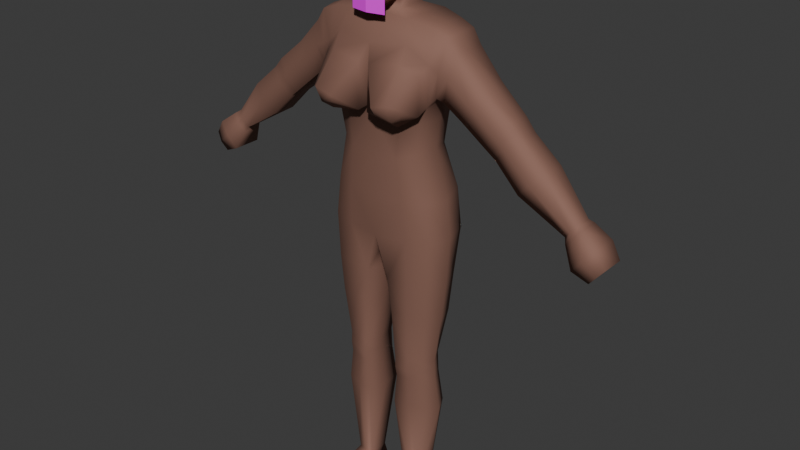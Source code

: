 # Source: player_female_base.blend  (saved by Blender 4.4.32; exported with 4.5.12 LTS)
import bpy
from mathutils import Matrix  # noqa: F401  (used for matrix-valued properties, if any)

bpy.ops.wm.read_factory_settings(use_empty=True)
scene = bpy.context.scene
scene.name = 'Scene'

# ---- collections
col_collection = bpy.data.collections.new('Collection'); scene.collection.children.link(col_collection)

# ---- images (referenced by path relative to the original .blend; pixels are not part of the script)
import os
ASSET_DIR = os.environ.get("B2B_ASSET_DIR", "")  # directory of the original .blend (textures are referenced by path, not embedded)
HERE = os.path.dirname(os.path.abspath(__file__))  # packed textures are extracted next to this script under _unpacked/

def load_image(name, relpath, width, height, colorspace="sRGB"):
    """Load a texture the original file referenced (path relative to the .blend, or extracted next to this script)."""
    p = next((c for c in (os.path.join(HERE, relpath), os.path.join(ASSET_DIR, relpath)) if relpath and os.path.exists(c)), "")
    if p:
        img = bpy.data.images.load(p, check_existing=True)
        img.name = name
    else:  # same state as the original file: an image datablock whose file is absent (Cycles renders it pink)
        img = bpy.data.images.new(name, width, height)
        img.source = "FILE"
        img.filepath = "//" + (relpath or name)
    img.colorspace_settings.name = colorspace
    return img
img_eye_template_png = load_image('eye_template.png', 'textures/eye_template.png', 1024, 1024, 'sRGB')
img_eyebrow_template_png = load_image('eyebrow_template.png', 'textures/eyebrow_template.png', 1024, 1024, 'sRGB')
img_lips_template_png = load_image('lips_template.png', 'textures/lips_template.png', 1024, 1024, 'sRGB')

# ---- materials (node trees are filled in below, after node groups)
mat_skin = bpy.data.materials.new('skin')
mat_skin.use_transparent_shadow = False
mat_hair = bpy.data.materials.new('hair')
mat_eye = bpy.data.materials.new('eye')
mat_eyebrow = bpy.data.materials.new('eyebrow')
mat_mouth = bpy.data.materials.new('mouth')

# ---- material node trees
mat_skin.use_nodes = True; mat_skin.node_tree.nodes.clear()
_N = mat_skin.node_tree.nodes; _L = mat_skin.node_tree.links
n0 = _N.new('ShaderNodeOutputMaterial'); n0.name = 'Material Output'; n0.location = (300, 300)
n1 = _N.new('ShaderNodeBsdfPrincipled'); n1.name = 'Principled BSDF'; n1.location = (10, 300)
n1.inputs[0].default_value = (0.2706, 0.1373, 0.1015, 1.0)
n1.inputs[1].default_value = 0.246
n1.inputs[2].default_value = 0.7619
_L.new(n1.outputs[0], n0.inputs[0])
n0.is_active_output = True
mat_hair.use_nodes = True; mat_hair.node_tree.nodes.clear()
_N = mat_hair.node_tree.nodes; _L = mat_hair.node_tree.links
n0 = _N.new('ShaderNodeBsdfPrincipled'); n0.name = 'Principled BSDF'; n0.location = (10, 300)
n0.inputs[0].default_value = (0.01124, 0.01124, 0.01124, 1.0)
n0.inputs[2].default_value = 0.8492
n1 = _N.new('ShaderNodeOutputMaterial'); n1.name = 'Material Output'; n1.location = (300, 300)
_L.new(n0.outputs[0], n1.inputs[0])
n1.is_active_output = True
mat_eye.use_nodes = True; mat_eye.node_tree.nodes.clear()
_N = mat_eye.node_tree.nodes; _L = mat_eye.node_tree.links
n0 = _N.new('ShaderNodeBsdfPrincipled'); n0.name = 'Principled BSDF'; n0.location = (10, 300)
n0.inputs[2].default_value = 1.0
n1 = _N.new('ShaderNodeOutputMaterial'); n1.name = 'Material Output'; n1.location = (300, 300)
n2 = _N.new('ShaderNodeTexImage'); n2.name = 'Image Texture'; n2.location = (-280, 280)
n2.image = img_eye_template_png
n2.interpolation = 'Closest'
_L.new(n0.outputs[0], n1.inputs[0])
_L.new(n2.outputs[0], n0.inputs[0])
_L.new(n2.outputs[1], n0.inputs[4])
n1.is_active_output = True
mat_eyebrow.use_nodes = True; mat_eyebrow.node_tree.nodes.clear()
_N = mat_eyebrow.node_tree.nodes; _L = mat_eyebrow.node_tree.links
n0 = _N.new('ShaderNodeBsdfPrincipled'); n0.name = 'Principled BSDF'; n0.location = (10, 300)
n0.inputs[2].default_value = 1.0
n1 = _N.new('ShaderNodeOutputMaterial'); n1.name = 'Material Output'; n1.location = (300, 300)
n2 = _N.new('ShaderNodeTexImage'); n2.name = 'Image Texture'; n2.location = (-280, 280)
n2.image = img_eyebrow_template_png
n2.interpolation = 'Closest'
_L.new(n0.outputs[0], n1.inputs[0])
_L.new(n2.outputs[0], n0.inputs[0])
_L.new(n2.outputs[1], n0.inputs[4])
n1.is_active_output = True
mat_mouth.use_nodes = True; mat_mouth.node_tree.nodes.clear()
_N = mat_mouth.node_tree.nodes; _L = mat_mouth.node_tree.links
n0 = _N.new('ShaderNodeBsdfPrincipled'); n0.name = 'Principled BSDF'; n0.location = (10, 300)
n0.inputs[2].default_value = 1.0
n1 = _N.new('ShaderNodeOutputMaterial'); n1.name = 'Material Output'; n1.location = (300, 300)
n2 = _N.new('ShaderNodeTexImage'); n2.name = 'Image Texture'; n2.location = (-280, 280)
n2.image = img_lips_template_png
n2.interpolation = 'Closest'
_L.new(n0.outputs[0], n1.inputs[0])
_L.new(n2.outputs[0], n0.inputs[0])
_L.new(n2.outputs[1], n0.inputs[4])
n1.is_active_output = True

# ---- world
world_world = bpy.data.worlds.new('World'); scene.world = world_world
world_world.use_nodes = True; world_world.node_tree.nodes.clear()
_N = world_world.node_tree.nodes; _L = world_world.node_tree.links
n0 = _N.new('ShaderNodeOutputWorld'); n0.name = 'World Output'; n0.location = (300, 300)
n1 = _N.new('ShaderNodeBackground'); n1.name = 'Background'; n1.location = (10, 300)
n1.inputs[0].default_value = (0.05088, 0.05088, 0.05088, 1.0)
_L.new(n1.outputs[0], n0.inputs[0])
n0.is_active_output = True
world_world.color = (0.05088, 0.05088, 0.05088)
world_world.use_sun_shadow = False
world_world.sun_shadow_jitter_overblur = 0.0

# ---- meshes
me_cube_002 = bpy.data.meshes.new('Cube.002')
me_cube_002.from_pydata([(-3.161e-10, 0.1208, -0.3332), (-3.161e-10, -0.1563, -0.3365), (-4.627e-11, 0.2076, -0.6951), (3.915e-07, 0.1181, 0.3133), (-3.807e-11, -0.1465, -0.7336), (3.915e-07, -0.09497, 0.3054), (-2.811e-10, -0.1555, -0.5237), (-2.789e-10, 0.1778, -0.5068), (0.0, -0.1582, -0.1494), (0.0, 0.1153, -0.1498), (-0.2, -0.1082, -0.2931), (-0.2, 0.09654, -0.2974), (-0.2701, -0.08884, 0.2777), (-0.2644, 0.1158, 0.2777), (-0.2457, 0.1435, -0.5178), (-0.2488, -0.1019, -0.5191), (-0.2285, -0.1143, -0.1404), (-0.2293, 0.091, -0.1404), (0.0, -0.1777, -0.08661), (0.0, 0.1718, 0.01998), (-0.2706, -0.1216, -0.05707), (-0.2649, 0.1357, 0.01239), (-0.38, -0.08071, 0.1897), (-0.38, 0.09749, 0.1897), (-0.3405, -0.09435, -0.02533), (-0.3405, 0.09749, -0.02533), (0.2, -0.1082, -0.2931), (0.2, 0.09654, -0.2974), (0.2701, -0.08884, 0.2777), (0.2644, 0.1158, 0.2777), (0.2457, 0.1435, -0.5178), (0.2488, -0.1019, -0.5191), (0.2285, -0.1143, -0.1404), (0.2293, 0.091, -0.1404), (-0.6723, -0.055, -0.07873), (-0.6723, 0.05856, -0.07873), (0.2706, -0.1216, -0.05707), (0.2649, 0.1357, 0.01239), (0.38, -0.08071, 0.1897), (0.38, 0.09749, 0.1897), (0.3405, -0.09435, -0.02533), (0.3405, 0.09749, -0.02533), (0.6723, -0.055, -0.07873), (0.6723, 0.05856, -0.07873), (0.5588, 0.05856, -0.2004), (0.5588, -0.06715, -0.2004), (-0.5588, 0.05856, -0.2004), (-0.5588, -0.06715, -0.2004), (-0.5881, 0.05554, -0.2237), (-0.6975, -0.05198, -0.1064), (-0.6975, 0.05554, -0.1064), (-0.5881, -0.06413, -0.2237), (-0.5294, 0.06157, -0.1772), (-0.647, -0.05801, -0.05108), (-0.647, 0.06157, -0.05108), (-0.5294, -0.07016, -0.1772), (-0.8263, 0.06082, -0.2193), (-0.7097, -0.06942, -0.3443), (-0.7097, 0.06082, -0.3443), (-0.8263, -0.05727, -0.2193), (0.5881, 0.05554, -0.2237), (-0.2179, -0.085, -1.428), (-0.0913, -0.1162, -1.428), (0.6975, -0.05198, -0.1064), (0.6975, 0.05554, -0.1064), (0.5881, -0.06413, -0.2237), (0.5294, 0.06157, -0.1772), (0.647, -0.05801, -0.05108), (0.647, 0.06157, -0.05108), (0.5294, -0.07016, -0.1772), (0.8263, 0.06082, -0.2193), (0.7097, -0.06942, -0.3443), (0.7097, 0.06082, -0.3443), (0.8263, -0.05727, -0.2193), (0.2179, -0.085, -1.428), (0.0913, -0.1162, -1.428), (0.2318, 0.08209, -1.661), (0.08104, 0.1013, -1.661), (-0.2318, 0.08209, -1.661), (-0.08104, 0.1013, -1.661), (-0.08893, -0.1123, -1.372), (-0.0889, 0.06966, -1.372), (-0.2178, 0.05428, -1.372), (-0.2179, -0.08118, -1.372), (-0.09367, -0.1071, -1.483), (-0.09364, 0.08006, -1.483), (-0.218, 0.0613, -1.483), (-0.218, -0.0768, -1.483), (-0.2319, -0.08137, -1.638), (-0.08107, -0.1096, -1.638), (-0.05769, -0.1331, -0.941), (-0.05766, 0.1213, -0.941), (-0.2674, 0.09847, -0.941), (-0.26, -0.102, -0.941), (-0.266, 0.1484, -0.7138), (-0.1565, -0.1003, -1.638), (-0.1559, -0.09671, -1.483), (-0.2718, -0.1026, -0.7138), (0.08893, -0.1123, -1.372), (-0.1558, 0.07068, -1.483), (-0.1534, 0.06197, -1.372), (0.0889, 0.06966, -1.372), (0.2178, 0.05428, -1.372), (0.2179, -0.08118, -1.372), (0.09367, -0.1071, -1.483), (0.09364, 0.08006, -1.483), (0.218, 0.0613, -1.483), (0.218, -0.0768, -1.483), (-0.2761, -0.00432, 0.2874), (-0.236, -0.006618, -0.2826), (-0.2999, -0.005469, -0.5191), (-0.2526, -0.005814, -0.1404), (-0.2949, -0.005067, -0.005129), (0.2319, -0.08137, -1.638), (-0.3921, -0.004202, 0.1897), (-0.3405, -0.005067, -0.02533), (0.08107, -0.1096, -1.638), (0.05769, -0.1331, -0.941), (-0.6723, -0.0009586, -0.07873), (-0.5588, -0.0009586, -0.2004), (0.05766, 0.1213, -0.941), (0.2674, 0.09847, -0.941), (0.26, -0.102, -0.941), (0.266, 0.1484, -0.7138), (0.1565, -0.1003, -1.638), (0.1559, -0.09671, -1.483), (0.2718, -0.1026, -0.7138), (-0.5881, -0.0009586, -0.2237), (-0.6975, -0.0009586, -0.1064), (-0.5294, -0.0009586, -0.1772), (0.1558, 0.07068, -1.483), (-0.647, -0.0009586, -0.05108), (-0.8263, -0.0009586, -0.2193), (-0.7097, -0.0009586, -0.3443), (-0.2591, -0.02177, -1.428), (0.1534, 0.06197, -1.372), (0.2761, -0.00432, 0.2874), (0.236, -0.006618, -0.2826), (0.2999, -0.005469, -0.5191), (-0.259, -0.02439, -1.372), (-0.2592, -0.01915, -1.483), (-0.2768, -0.004402, -1.661), (-0.3058, -0.008583, -0.941), (-0.3206, -0.005469, -0.7042), (0.2526, -0.005814, -0.1404), (0.2949, -0.005067, -0.005129), (0.3921, -0.004202, 0.1897), (-3.807e-11, -0.01382, -0.7336), (0.3405, -0.005067, -0.02533), (-0.07288, -0.02382, -1.428), (0.6723, -0.0009586, -0.07873), (0.5588, -0.0009586, -0.2004), (0.5881, -0.0009586, -0.2237), (0.6975, -0.0009586, -0.1064), (0.5294, -0.0009586, -0.1772), (-0.07052, -0.02748, -1.372), (-0.07525, -0.02016, -1.483), (-0.06456, -0.004162, -1.661), (-0.03218, -0.007966, -0.9404), (-0.1534, -0.1015, -1.372), (-0.1546, -0.1088, -1.428), (0.647, -0.0009586, -0.05108), (0.8263, -0.0009586, -0.2193), (0.7097, -0.0009586, -0.3443), (0.2591, -0.02177, -1.428), (0.259, -0.02439, -1.372), (0.2592, -0.01915, -1.483), (0.2768, -0.004402, -1.661), (0.3058, -0.008583, -0.941), (0.3206, -0.005469, -0.7042), (0.07288, -0.02382, -1.428), (0.07052, -0.02748, -1.372), (0.07525, -0.02016, -1.483), (0.06456, -0.004162, -1.661), (0.03218, -0.007966, -0.9404), (0.1534, -0.1015, -1.372), (0.1546, -0.1088, -1.428), (0.928, -0.04004, -0.4752), (0.9868, -0.02789, -0.4018), (0.928, 0.03541, -0.4752), (0.9868, 0.03541, -0.4018), (1.068, -0.06772, -0.6302), (1.136, -0.06149, -0.5491), (1.068, 0.05258, -0.6302), (-0.928, -0.04004, -0.4752), (-0.9868, -0.02789, -0.4018), (-0.928, 0.03541, -0.4752), (-0.9868, 0.03541, -0.4018), (-1.068, -0.06772, -0.6302), (-1.136, -0.06149, -0.5491), (-1.068, 0.05258, -0.6302), (-1.136, 0.05331, -0.5491), (-0.9879, 0.06595, -0.5956), (-1.088, 0.06668, -0.476), (-0.9879, -0.0787, -0.5956), (-1.088, -0.07247, -0.476), (-0.0849, -0.114, -2.201), (-0.1091, -0.06777, -2.083), (-0.0849, 0.05332, -2.201), (-0.1091, 0.03581, -2.083), (-0.2393, -0.114, -2.201), (-0.1954, -0.05824, -2.083), (-0.2393, 0.05332, -2.201), (-0.1954, 0.03581, -2.083), (-0.0849, -0.2905, -2.201), (-0.105, -0.273, -2.15), (-0.24, -0.2905, -2.201), (-0.219, -0.273, -2.15), (1.136, 0.05331, -0.5491), (2.453e-06, -0.1869, 0.3418), (0.9879, 0.06595, -0.5956), (1.088, 0.06668, -0.476), (0.9879, -0.0787, -0.5956), (1.088, -0.07247, -0.476), (1.439e-06, -0.1945, 0.5992), (-0.001128, 0.1598, 0.568), (1.439e-06, 0.1594, 0.5268), (-0.1246, -0.1478, -0.3213), (2.453e-06, -0.03559, 0.6978), (0.0849, -0.114, -2.201), (0.1091, -0.06777, -2.083), (0.0849, 0.05332, -2.201), (0.1091, 0.03581, -2.083), (2.453e-06, -0.1587, 0.6896), (2.453e-06, 0.1191, 0.6855), (0.2393, -0.114, -2.201), (-0.07883, -0.1444, 0.3758), (-0.0973, 0.1238, 0.5693), (-0.09595, 0.1211, 0.5268), (-0.1158, -0.1533, 0.5603), (-0.1132, -0.1506, 0.5184), (-0.1248, 0.1147, -0.3216), (-0.114, -0.03112, 0.4894), (-0.1188, -0.04041, 0.5667), (-0.07461, 0.08512, 0.6817), (-0.09229, -0.1301, 0.6829), (-0.09769, -0.03521, 0.6805), (2.453e-06, -0.1964, 0.4379), (0.1954, -0.05824, -2.083), (0.2393, 0.05332, -2.201), (2.453e-06, -0.09738, 0.3404), (2.453e-06, 0.1255, 0.4193), (-0.08641, 0.09107, 0.4193), (-0.08261, -0.06323, 0.3798), (-0.08641, 0.003043, 0.4098), (0.1954, 0.03581, -2.083), (-0.07684, 0.08665, 0.3217), (-0.07432, -0.06176, 0.3217), (-0.147, -0.1426, -0.5237), (-0.1663, 0.1803, -0.5017), (-0.141, -0.1497, -0.1297), (-0.1305, 0.1092, -0.1507), (-0.1877, -0.1628, -0.1197), (-0.1736, 0.159, 0.01618), (-0.1658, -0.00907, 0.3073), (0.0849, -0.2905, -2.201), (0.105, -0.273, -2.15), (0.24, -0.2905, -2.201), (0.219, -0.273, -2.15), (0.1246, -0.1478, -0.3213), (4.446e-11, -0.1278, 0.2906), (-0.1483, -0.1059, 0.3001), (4.446e-11, 0.1409, 0.2906), (-0.1603, 0.1348, 0.3001), (-0.07972, -0.006461, 0.3219), (0.07884, -0.1444, 0.3758), (0.0973, 0.1238, 0.5693), (0.09596, 0.1211, 0.5268), (0.1158, -0.1533, 0.5603), (0.1132, -0.1506, 0.5184), (0.1248, 0.1147, -0.3216), (-0.94, 0.04095, -0.4993), (-1.007, -0.0487, -0.4166), (-1.007, 0.0513, -0.4166), (-0.94, -0.05493, -0.4993), (-0.4262, -0.08226, -0.0925), (-0.5054, 0.07953, 0.0626), (-0.5054, -0.06936, 0.0626), (-0.4262, 0.07953, -0.0925), (-0.4262, -0.003013, -0.0925), (-0.5108, -0.002639, 0.07808), (0.1141, -0.03112, 0.4894), (0.1188, -0.04041, 0.5667), (0.07462, 0.08512, 0.6817), (0.0923, -0.1301, 0.6829), (0.09769, -0.03521, 0.6805), (0.0, -0.1715, 0.1893), (0.0, 0.1722, 0.1806), (-0.2765, -0.1195, 0.1287), (-0.2707, 0.149, 0.1513), (-0.3663, -0.1106, 0.0822), (-0.3663, 0.1212, 0.0822), (0.08641, 0.09107, 0.4193), (0.08262, -0.06323, 0.3798), (-0.6155, -0.08416, -0.1396), (-0.6155, 0.08224, -0.1396), (0.08641, 0.003043, 0.4098), (0.07684, 0.08665, 0.3217), (0.07432, -0.06176, 0.3217), (0.147, -0.1426, -0.5237), (0.1663, 0.1803, -0.5017), (0.141, -0.1497, -0.1297), (-0.5882, -0.08717, -0.1141), (0.1305, 0.1092, -0.1507), (-0.6428, 0.07923, -0.165), (-0.6428, -0.08115, -0.165), (0.1877, -0.1628, -0.1197), (-0.5882, 0.08525, -0.1141), (-0.768, -0.08643, -0.2818), (-0.768, 0.08451, -0.2818), (0.1736, 0.159, 0.01618), (0.1658, -0.00907, 0.3073), (0.1483, -0.1059, 0.3001), (0.1603, 0.1348, 0.3001), (-0.9574, -0.05705, -0.4385), (-0.9574, 0.0591, -0.4385), (-1.102, 0.06495, -0.5896), (-1.102, -0.07578, -0.5896), (-1.038, -0.08677, -0.5358), (-1.038, 0.07832, -0.5358), (-0.1803, -0.1497, 0.2066), (-0.1947, 0.1616, 0.1662), (0.07972, -0.006461, 0.3219), (0.94, 0.04095, -0.4993), (1.007, -0.0487, -0.4166), (1.007, 0.0513, -0.4166), (-0.9735, 0.06294, -0.458), (-0.9735, -0.06299, -0.458), (-0.4685, -0.0989, -0.007209), (-0.4685, 0.1032, -0.007209), (0.94, -0.05493, -0.4993), (0.4262, -0.08226, -0.0925), (-0.1564, 0.09169, -1.661), (-0.1619, -0.1223, -0.941), (-0.1619, 0.1099, -0.941), (-0.1621, 0.05332, -2.201), (-0.1523, 0.03581, -2.083), (-0.1621, -0.114, -2.201), (-0.1523, -0.06777, -2.083), (-0.1625, -0.2905, -2.201), (-0.162, -0.273, -2.15), (0.5054, 0.07953, 0.0626), (0.5054, -0.06936, 0.0626), (0.4262, 0.07953, -0.0925), (0.4262, -0.003013, -0.0925), (0.5108, -0.002639, 0.07808), (0.2765, -0.1195, 0.1287), (0.2707, 0.149, 0.1513), (0.3663, -0.1106, 0.0822), (0.3663, 0.1212, 0.0822), (0.6155, -0.08416, -0.1396), (0.6155, 0.08224, -0.1396), (0.5882, -0.08717, -0.1141), (0.6428, 0.07923, -0.165), (-0.1601, -0.1305, -0.7253), (-0.1821, 0.2064, -0.6869), (0.6428, -0.08115, -0.165), (0.5882, 0.08525, -0.1141), (0.768, -0.08643, -0.2818), (0.768, 0.08451, -0.2818), (0.9574, -0.05705, -0.4385), (0.9574, 0.0591, -0.4385), (1.102, 0.06495, -0.5896), (1.102, -0.07578, -0.5896), (1.038, -0.08677, -0.5358), (1.038, 0.07832, -0.5358), (0.1803, -0.1497, 0.2066), (0.1947, 0.1616, 0.1662), (0.9735, 0.06294, -0.458), (0.9735, -0.06299, -0.458), (0.4685, -0.0989, -0.007209), (0.4685, 0.1032, -0.007209), (0.1564, 0.09169, -1.661), (0.1619, -0.1223, -0.941), (0.1619, 0.1099, -0.941), (0.1621, 0.05332, -2.201), (0.1523, 0.03581, -2.083), (0.1621, -0.114, -2.201), (0.1523, -0.06777, -2.083), (0.1625, -0.2905, -2.201), (0.162, -0.273, -2.15), (0.1601, -0.1305, -0.7253), (0.1821, 0.2064, -0.6869), (0.2878, -0.01648, -1.139), (0.2482, 0.09154, -1.139), (0.07593, 0.1106, -1.139), (0.07596, -0.1254, -1.121), (0.05314, -0.01772, -1.139), (0.2482, -0.09429, -1.121), (0.1566, 0.1011, -1.139), (0.1566, -0.1146, -1.121), (-0.07593, 0.1106, -1.139), (-0.2482, 0.09154, -1.139), (-0.2482, -0.09429, -1.121), (-0.07596, -0.1254, -1.121), (-0.2878, -0.01648, -1.139), (-0.05314, -0.01772, -1.139), (-0.1566, 0.1011, -1.139), (-0.1566, -0.1146, -1.121), (-0.3055, -0.108, -0.006474), (-0.3027, 0.1166, -0.006474), (-0.3355, 0.1067, 0.2515), (-0.3385, -0.08478, 0.2515), (-0.3516, -0.004261, 0.2593), (-0.3177, -0.005067, -0.01523), (-0.3214, -0.115, 0.1054), (-0.3185, 0.1351, 0.1167), (0.3027, 0.1166, -0.006474), (0.3055, -0.108, -0.006474), (0.3385, -0.08478, 0.2515), (0.3355, 0.1067, 0.2515), (0.3177, -0.005067, -0.01523), (0.3516, -0.004261, 0.2593), (0.3214, -0.115, 0.1054), (0.3185, 0.1351, 0.1167), (-0.1011, -0.149, 0.4507), (2.453e-06, -0.1886, 0.4144), (0.1011, -0.149, 0.4507), (2.453e-06, -0.2167, 0.4539), (0.02752, -0.1869, 0.5538), (0.03354, -0.1841, 0.4545), (0.03276, -0.1757, 0.3469), (0.04564, -0.1788, 0.4215), (-0.02752, -0.1869, 0.5538), (-0.03354, -0.1841, 0.4545), (-0.03275, -0.1757, 0.3469), (-0.04563, -0.1788, 0.4215), (-0.07005, -0.1732, 0.4948), (-0.07606, -0.1741, 0.4376), (0.07607, -0.1741, 0.4376), (0.07005, -0.1732, 0.4948), (0.1126, -0.1423, 0.5476), (0.06035, -0.1618, 0.5399), (-0.06034, -0.1618, 0.5399), (-0.1126, -0.1423, 0.5476), (1.439e-06, -0.1938, 0.5394), (0.02121, -0.1851, 0.5235), (-0.02121, -0.1851, 0.5235), (-0.06114, -0.1779, 0.5609), (0.06114, -0.1779, 0.5609), (1.439e-06, -0.1957, 0.566), (0.01879, -0.2047, 0.4583), (0.01001, -0.1898, 0.5414), (-0.01879, -0.2047, 0.4583), (-0.01001, -0.1898, 0.5414), (0.1102, -0.1486, 0.6396), (6.281e-06, -0.1894, 0.6476), (-0.0006144, 0.1445, 0.658), (-0.09315, 0.1123, 0.6524), (-0.1102, -0.1486, 0.6396), (-0.1146, -0.03448, 0.6443), (0.09316, 0.1123, 0.6524), (0.1146, -0.03448, 0.6443), (0.1137, -0.09307, 0.517), (-0.1137, -0.09307, 0.517), (0.04635, -0.1203, 0.3494), (-0.04634, -0.1203, 0.3494), (2.453e-06, -0.1372, 0.3388), (2.453e-06, 0.04715, 0.6917), (2.453e-06, -0.09172, 0.6937), (0.1072, -0.02085, 0.4657), (-0.1072, -0.02085, 0.4657), (2.453e-06, 0.1347, 0.473), (-0.09038, 0.09827, 0.473), (0.09039, 0.09827, 0.473), (0.1044, -0.08861, 0.4484), (-0.1044, -0.08861, 0.4484), (0.1164, -0.04038, 0.5482), (-0.1164, -0.04038, 0.5482), (-0.1246, 0.02059, 0.5733), (0.1246, 0.02059, 0.5733), (0.1221, 0.02407, 0.5268), (-0.1221, 0.02407, 0.5268), (-0.1164, -0.01339, 0.5424), (-0.1217, -0.008342, 0.586), (-0.114, -0.002833, 0.4677), (0.1217, -0.008342, 0.586), (0.1164, -0.01339, 0.5424), (0.114, -0.002833, 0.4677), (-0.108, 0.0417, 0.568), (-0.08615, 0.02495, 0.6811), (0.1081, 0.0417, 0.568), (0.08615, 0.02495, 0.6811), (0.1039, 0.03893, 0.6483), (-0.1039, 0.03893, 0.6483), (2.453e-06, 0.00578, 0.6947), (-0.105, 0.04538, 0.5098), (-0.09881, 0.03871, 0.4693), (0.105, 0.04538, 0.5098), (0.09882, 0.03871, 0.4693), (0.1041, -0.2887, -0.04563), (0.1067, -0.268, -0.08046), (0.1877, -0.2552, -0.1012), (0.2326, -0.23, -0.06319), (0.2242, -0.259, -0.03577), (0.1844, -0.2944, -0.02047), (-0.1223, -0.2887, -0.04563), (-0.1249, -0.268, -0.08046), (-0.2424, -0.259, -0.03577), (-0.2508, -0.23, -0.06319), (-0.2059, -0.2552, -0.1012), (-0.2026, -0.2944, -0.02047), (-0.2715, -0.1679, -0.08461), (-0.2642, -0.155, 0.07957), (-0.1865, -0.1886, 0.1281), (-0.03192, -0.2066, 0.1064), (-0.02792, -0.2144, -0.1087), (-0.1882, -0.2021, -0.1397), (0.02314, -0.2066, 0.1064), (0.1777, -0.1886, 0.1281), (0.2627, -0.1679, -0.08461), (0.1794, -0.2021, -0.1397), (0.01914, -0.2144, -0.1087), (0.2554, -0.155, 0.07957)], [], [(292, 296, 322, 297), (126, 122, 168, 169), (370, 331, 69, 352), (76, 245, 376, 372), (244, 264, 247, 243), (5, 260, 312, 298), (407, 41, 148, 411), (78, 332, 336, 203), (151, 44, 60, 152), (79, 332, 99, 85), (116, 173, 220), (367, 313, 29, 347), (147, 174, 117, 4), (321, 289, 13, 263), (404, 399, 24, 115), (249, 14, 11, 231), (88, 95, 96, 87), (110, 15, 10, 109), (362, 208, 182, 363), (320, 286, 260, 261), (248, 6, 1, 217), (393, 398, 333, 93), (84, 62, 160, 96), (105, 172, 170), (217, 1, 8, 250), (109, 10, 16, 111), (231, 11, 17, 251), (250, 18, 252), (111, 16, 20, 112), (17, 253, 251), (135, 102, 106, 130), (300, 270, 27, 30), (220, 173, 222), (403, 401, 23, 114), (406, 400, 25, 291), (405, 402, 22, 290), (366, 312, 260, 286), (138, 137, 26, 31), (280, 276, 54, 131), (279, 129, 52, 278), (412, 146, 39, 410), (388, 122, 373, 390), (128, 118, 35, 50), (164, 165, 103, 74), (0, 9, 303, 270), (129, 119, 46, 52), (307, 295, 35, 54), (301, 18, 8), (377, 225, 257, 379), (225, 238, 258, 257), (9, 19, 310, 303), (40, 148, 344, 331), (125, 107, 74, 176), (176, 74, 103, 175), (228, 227, 215, 216), (33, 303, 310), (302, 53, 34, 294), (329, 307, 54, 276), (328, 302, 55, 275), (36, 301, 32), (422, 416, 209, 421), (119, 127, 48, 46), (294, 34, 49, 305), (259, 301, 8, 1), (118, 131, 54, 35), (132, 59, 49, 128), (308, 305, 49, 59), (295, 304, 50, 35), (364, 213, 324, 369), (304, 309, 56, 50), (127, 51, 57, 133), (414, 349, 41, 407), (15, 110, 143, 97), (149, 85, 81), (44, 351, 353, 60), (31, 126, 169, 138), (140, 87, 61, 134), (156, 149, 62, 84), (392, 395, 142, 92), (170, 101, 105), (384, 121, 168, 383), (179, 361, 368, 323), (153, 64, 43, 150), (38, 348, 370, 342), (85, 149, 156), (79, 157, 199), (390, 373, 117, 386), (410, 39, 349, 414), (19, 287, 367, 310), (357, 68, 43, 351), (330, 369, 360, 177), (124, 378, 238, 113), (95, 88, 201, 338), (206, 339, 340, 207), (134, 86, 140), (71, 358, 356, 65), (149, 155, 80, 62), (134, 61, 83, 139), (166, 164, 74, 107), (152, 163, 71, 65), (96, 160, 61, 87), (160, 159, 83, 61), (157, 79, 85, 156), (332, 78, 86, 99), (141, 88, 87, 140), (95, 89, 84, 96), (134, 139, 82), (141, 203, 201), (141, 201, 88), (124, 125, 104, 116), (398, 394, 90, 333), (395, 393, 93, 142), (397, 392, 92, 334), (396, 391, 91, 158), (167, 238, 245), (143, 94, 92, 142), (198, 196, 337, 335), (110, 14, 94, 143), (343, 371, 357, 66), (352, 350, 42, 67), (126, 31, 299, 381), (300, 30, 123, 382), (201, 207, 340, 338), (81, 85, 99, 100), (2, 355, 249, 7), (158, 91, 2, 147), (203, 141, 78), (78, 141, 140, 86), (358, 73, 63, 356), (198, 335, 336, 199), (257, 258, 380, 379), (154, 66, 44, 151), (387, 174, 120, 385), (350, 356, 63, 42), (344, 343, 66, 154), (447, 224, 283, 451), (150, 43, 68, 161), (413, 348, 38, 409), (48, 127, 133, 58), (56, 132, 128, 50), (34, 53, 131, 118), (137, 144, 32, 26), (47, 51, 127, 119), (144, 145, 36, 32), (374, 382, 123, 121), (220, 219, 255, 256), (270, 303, 33, 27), (55, 47, 119, 129), (170, 75, 98, 171), (49, 34, 118, 128), (104, 125, 176, 75), (345, 161, 68, 341), (275, 55, 129, 279), (277, 280, 131, 53), (113, 107, 125, 124), (299, 259, 1, 6), (402, 403, 114, 22), (411, 148, 40, 408), (17, 111, 112, 21), (11, 109, 111, 17), (33, 37, 145, 144), (14, 110, 109, 11), (400, 404, 115, 25), (77, 105, 130, 372), (371, 341, 68, 357), (5, 240, 243, 247), (296, 293, 298, 322), (196, 204, 339, 337), (391, 397, 334, 91), (97, 143, 142, 93), (389, 374, 121, 384), (394, 396, 158, 90), (89, 157, 156, 84), (353, 64, 70, 359), (351, 43, 64, 353), (89, 197, 157), (77, 222, 173), (172, 104, 75, 170), (81, 155, 149), (162, 153, 63, 73), (147, 4, 90, 158), (310, 367, 347, 37), (134, 82, 86), (100, 99, 86, 82), (173, 172, 105, 77), (287, 262, 313, 367), (31, 26, 259, 299), (73, 178, 162), (372, 130, 106, 76), (219, 220, 222, 221), (167, 166, 107, 113), (378, 220, 256, 380), (136, 311, 312, 28), (177, 163, 179), (164, 102, 165), (69, 45, 350, 352), (383, 168, 122, 388), (408, 40, 348, 413), (197, 199, 157), (122, 126, 381, 373), (221, 375, 377, 219), (169, 168, 121, 123), (33, 310, 37), (133, 57, 184), (319, 316, 191, 193), (316, 317, 189, 191), (327, 314, 185, 272), (192, 194, 188, 190), (273, 272, 185, 187), (191, 189, 195, 193), (271, 274, 194, 192), (317, 318, 195, 189), (326, 319, 193, 273), (196, 198, 199, 197), (335, 202, 203, 336), (202, 200, 201, 203), (338, 340, 205, 197), (335, 337, 200, 202), (167, 113, 238), (339, 204, 205, 340), (200, 206, 207, 201), (197, 205, 204, 196), (337, 339, 206, 200), (70, 64, 153, 162), (238, 378, 380, 258), (174, 147, 2, 120), (138, 169, 123, 30), (42, 150, 161, 67), (69, 154, 151, 45), (60, 72, 163, 152), (76, 106, 166, 167), (221, 222, 376, 375), (224, 458, 283), (2, 7, 300, 382), (430, 420, 422, 429), (245, 76, 167), (484, 450, 236, 480), (63, 153, 150, 42), (426, 425, 209, 416), (101, 135, 130, 105), (281, 460, 489, 488), (45, 151, 152, 65), (342, 67, 161, 345), (331, 344, 154, 69), (463, 462, 241, 242), (4, 248, 354), (13, 108, 254, 263), (9, 251, 253, 19), (250, 20, 16), (0, 231, 251, 9), (10, 217, 250, 16), (334, 92, 94, 355), (89, 95, 338, 197), (15, 248, 217, 10), (288, 320, 261, 12), (108, 12, 261, 254), (66, 357, 351, 44), (7, 249, 231, 0), (287, 321, 263, 262), (62, 80, 159, 160), (363, 182, 213, 364), (163, 177, 71), (164, 106, 102), (101, 170, 171), (116, 104, 172, 173), (45, 65, 356, 350), (27, 33, 144, 137), (297, 313, 262, 3), (368, 325, 211, 365), (219, 377, 379, 255), (292, 297, 3, 241), (210, 183, 181, 212), (5, 247, 261, 260), (246, 3, 262, 263), (264, 246, 263, 254), (247, 264, 254, 261), (325, 180, 178, 324), (323, 210, 212, 330), (208, 211, 213, 182), (369, 324, 178, 360), (242, 246, 264, 244), (242, 241, 3, 246), (409, 38, 146, 412), (187, 185, 132), (132, 56, 187), (184, 186, 133), (308, 314, 184, 57), (133, 186, 58), (309, 315, 187, 56), (59, 132, 185), (164, 166, 106), (358, 71, 177, 360), (239, 245, 238, 225), (375, 376, 245, 239), (361, 180, 325, 368), (315, 326, 273, 187), (186, 184, 274, 271), (193, 195, 272, 273), (318, 327, 272, 195), (332, 79, 199, 336), (342, 370, 352, 67), (355, 91, 334), (22, 114, 280, 277), (24, 275, 279, 115), (290, 328, 275, 24), (291, 329, 276, 23), (115, 279, 278, 25), (114, 23, 276, 280), (224, 234, 458), (375, 239, 225, 377), (372, 376, 222, 77), (348, 40, 331, 370), (379, 380, 256, 255), (447, 448, 234, 224), (349, 39, 341, 371), (120, 382, 374), (25, 278, 329, 291), (22, 277, 328, 290), (194, 274, 327, 318), (186, 271, 326, 315), (179, 323, 330, 177), (163, 72, 179), (58, 186, 315, 309), (59, 185, 314, 308), (180, 162, 178), (322, 311, 313, 297), (19, 253, 321, 287), (505, 504, 501, 496), (271, 192, 319, 326), (188, 194, 318, 317), (274, 184, 314, 327), (190, 188, 317, 316), (192, 190, 316, 319), (359, 70, 180, 361), (7, 0, 270, 300), (211, 325, 324, 213), (346, 28, 312, 366), (75, 176, 175, 98), (116, 220, 378, 124), (48, 58, 309, 304), (38, 342, 345, 146), (46, 48, 304, 295), (57, 51, 305, 308), (47, 294, 305, 51), (421, 429, 422), (4, 299, 6), (277, 53, 302, 328), (278, 52, 307, 329), (55, 302, 294, 47), (442, 435, 418, 441), (148, 41, 343, 344), (29, 313, 311, 136), (52, 46, 295, 307), (26, 32, 301, 259), (232, 486, 487, 461), (399, 405, 290, 24), (401, 406, 291, 23), (503, 502, 499, 498), (253, 21, 289, 321), (298, 312, 311, 322), (483, 482, 285, 452), (162, 180, 70), (17, 21, 253), (365, 211, 208, 362), (146, 345, 341, 39), (210, 365, 362, 183), (323, 368, 365, 210), (72, 359, 361, 179), (511, 510, 493, 492), (41, 349, 371, 343), (212, 364, 369, 330), (60, 353, 359, 72), (97, 354, 248, 15), (249, 355, 94, 14), (386, 117, 174, 387), (385, 120, 374, 389), (5, 298, 293, 240), (30, 27, 137, 138), (73, 358, 360, 178), (509, 508, 490, 495), (93, 333, 354, 97), (181, 363, 364, 212), (183, 362, 363, 181), (354, 90, 4), (355, 2, 91), (120, 2, 382), (381, 117, 373), (101, 385, 389, 135), (98, 386, 387, 171), (165, 383, 388, 103), (135, 389, 384, 102), (171, 387, 385, 101), (175, 390, 386, 98), (102, 384, 383, 165), (103, 388, 390, 175), (80, 155, 396, 394), (81, 100, 397, 391), (155, 81, 391, 396), (100, 82, 392, 397), (139, 83, 393, 395), (159, 80, 394, 398), (82, 139, 395, 392), (83, 159, 398, 393), (13, 289, 406, 401), (20, 288, 405, 399), (21, 112, 404, 400), (12, 108, 403, 402), (288, 12, 402, 405), (289, 21, 400, 406), (108, 13, 401, 403), (112, 20, 399, 404), (28, 409, 412, 136), (36, 408, 413, 346), (145, 411, 408, 36), (346, 413, 409, 28), (29, 410, 414, 347), (347, 414, 407, 37), (136, 412, 410, 29), (37, 407, 411, 145), (4, 6, 248), (4, 381, 299), (354, 333, 90), (381, 4, 117), (424, 426, 416, 237), (420, 237, 416, 422), (455, 457, 240, 293), (464, 292, 241, 462), (427, 428, 426, 424), (226, 428, 415), (421, 209, 457, 455), (420, 441, 237), (237, 441, 418), (429, 265, 417), (230, 428, 427), (426, 428, 425), (269, 429, 417), (446, 223, 235, 449), (423, 214, 438), (268, 439, 431), (443, 418, 435, 444), (229, 434, 438), (431, 432, 430, 269), (243, 240, 457, 456), (456, 457, 209, 425), (446, 445, 284, 223), (419, 439, 214), (427, 433, 434, 230), (423, 433, 437), (419, 436, 432), (432, 436, 430), (433, 427, 437), (424, 437, 427), (420, 430, 436), (423, 438, 433), (419, 432, 439), (438, 434, 433), (439, 432, 431), (443, 424, 237), (418, 443, 237), (436, 442, 441, 420), (424, 443, 444, 437), (435, 442, 440), (435, 440, 444), (419, 442, 436), (444, 423, 437), (423, 440, 214), (419, 214, 440), (419, 440, 442), (444, 440, 423), (214, 446, 438), (268, 445, 446, 439), (438, 446, 449, 229), (439, 446, 214), (481, 483, 452, 282), (445, 452, 285, 284), (215, 227, 448, 447), (479, 233, 450, 484), (215, 447, 451, 266), (449, 235, 236, 450), (434, 229, 233, 468), (266, 267, 216, 215), (454, 230, 434), (229, 449, 450, 233), (230, 454, 466, 415), (269, 453, 431), (268, 282, 452, 445), (466, 226, 415), (453, 460, 281), (293, 460, 465), (265, 465, 417), (243, 466, 461), (269, 417, 465, 453), (466, 232, 461), (425, 226, 456), (421, 455, 265), (455, 293, 265), (456, 226, 243), (230, 415, 428), (269, 430, 429), (226, 425, 428), (429, 421, 265), (223, 459, 235), (223, 284, 459), (482, 485, 218, 285), (480, 485, 458, 234), (218, 459, 284, 285), (218, 236, 235, 459), (267, 464, 462, 216), (486, 228, 463, 487), (228, 216, 462, 463), (488, 489, 464, 267), (293, 296, 460), (243, 461, 244), (466, 243, 226), (265, 293, 465), (453, 465, 460), (466, 454, 232), (232, 454, 468), (454, 434, 468), (431, 467, 282, 268), (431, 453, 467), (467, 453, 281), (477, 470, 476), (473, 469, 472), (232, 473, 475), (233, 473, 468), (281, 477, 467), (282, 477, 476), (477, 478, 471), (473, 472, 475), (236, 218, 485, 480), (283, 458, 485, 482), (227, 479, 484, 448), (266, 451, 483, 481), (451, 283, 482, 483), (448, 484, 480, 234), (227, 228, 486, 479), (266, 481, 488, 267), (464, 489, 292), (489, 296, 292), (489, 460, 296), (487, 463, 242), (242, 244, 487), (244, 461, 487), (473, 474, 469), (232, 468, 473), (233, 474, 473), (477, 471, 470), (281, 478, 477), (282, 467, 477), (467, 481, 282), (467, 488, 481), (468, 233, 479), (472, 475, 233, 474, 469), (486, 468, 479), (467, 281, 488), (486, 232, 468), (492, 495, 490, 491), (493, 494, 495, 492), (508, 512, 491, 490), (512, 511, 492, 491), (510, 513, 494, 493), (513, 509, 495, 494), (499, 500, 501, 498), (500, 497, 496, 501), (507, 506, 497, 500), (504, 503, 498, 501), (506, 505, 496, 497), (502, 507, 500, 499), (20, 252, 507, 502), (18, 505, 506), (320, 288, 503, 504), (252, 18, 506, 507), (288, 20, 502, 503), (286, 320, 504, 505), (346, 366, 509, 513), (36, 346, 513, 510), (18, 306, 511, 512), (18, 508, 286), (366, 286, 508, 509), (306, 36, 510, 511), (250, 8, 18), (301, 306, 18), (36, 306, 301), (250, 252, 20), (18, 286, 505), (18, 512, 508)])
me_cube_002.polygons.foreach_set('use_smooth', [True] * 587)
_k = set([(229, 438), (233, 474), (268, 439), (282, 476), (418, 441), (418, 443), (419, 439), (420, 441), (423, 438), (424, 443), (469, 472), (469, 474), (470, 471), (470, 476), (471, 478), (472, 475)])
me_cube_002.attributes.new('sharp_edge', 'BOOLEAN', 'EDGE').data.foreach_set('value', [ (min(e.vertices), max(e.vertices)) in _k for e in me_cube_002.edges])
_uv = me_cube_002.uv_layers.new(name='UVMap')
_uv.uv.foreach_set('vector', [0.0249, 0.4451, 0.03194, 0.4367, 0.05102, 0.466, 0.05201, 0.4476, 0.627, 0.6817, 0.6984, 0.7202, 0.8345, 0.8954, 0.8267, 0.9257, 0.6908, 0.4678, 0.6747, 0.4678, 0.6747, 0.4355, 0.6908, 0.4355, 0.9514, 0.7235, 0.9521, 0.6622, 0.9359, 0.6622, 0.9358, 0.7235, 0.03107, 0.4388, 0.05103, 0.466, 0.03202, 0.4779, -0.004833, 0.4748, 0.05056, 0.7555, 0.08019, 0.7571, 0.08851, 0.6781, 0.04371, 0.7061, 0.7714, 0.516, 0.7714, 0.5, 0.7879, 0.5, 0.7879, 0.5161, 0.9514, 0.7235, 0.9358, 0.7235, 0.9359, 0.6622, 0.9521, 0.6622, 0.7879, 0.4205, 0.7714, 0.4204, 0.7714, 0.4032, 0.7879, 0.4033, 0.9185, 0.7235, 0.9358, 0.7235, 0.9359, 0.7586, 0.9196, 0.7586, 0.8875, 0.7253, 0.9028, 0.722, 0.8907, 0.6622, 0.1569, 0.3495, 0.1002, 0.3308, 0.09834, 0.3814, 0.1587, 0.3879, 0.0, 0.0, 0.4297, 0.4019, 0.421, 0.402, 0.00224, 0.003418, 0.1569, 0.3495, 0.1587, 0.3879, 0.09834, 0.3814, 0.1002, 0.3308, 0.6589, 0.5161, 0.6747, 0.5161, 0.6747, 0.5, 0.6589, 0.5, 0.4517, 0.3595, 0.4817, 0.3984, 0.3641, 0.3783, 0.3726, 0.3317, 0.8522, 0.7254, 0.8712, 0.7253, 0.8707, 0.7585, 0.8479, 0.7587, 0.5212, 0.561, 0.5696, 0.6715, 0.384, 0.6365, 0.3753, 0.5682, 0.6908, 0.1452, 0.7062, 0.1452, 0.7061, 0.1778, 0.6906, 0.1779, 0.1266, 0.663, 0.1329, 0.7585, 0.08019, 0.7571, 0.08851, 0.6781, 0.4665, 0.6182, 0.4312, 0.659, 0.3686, 0.7142, 0.3701, 0.6558, 0.802, 0.7943, 0.6364, 0.5985, 0.5059, 0.5017, 0.6984, 0.7202, 0.8895, 0.7586, 0.8894, 0.7744, 0.8712, 0.7744, 0.8707, 0.7585, 0.9196, 0.7586, 0.9025, 0.7586, 0.9025, 0.7744, 0.3701, 0.6558, 0.3686, 0.7142, 0.2973, 0.7571, 0.285, 0.6758, 0.3753, 0.5682, 0.384, 0.6365, 0.289, 0.6157, 0.2903, 0.5607, 0.3726, 0.3317, 0.3641, 0.3783, 0.2852, 0.3945, 0.2915, 0.3251, 0.285, 0.6758, 0.2518, 0.7525, 0.254, 0.6513, 0.2903, 0.5607, 0.289, 0.6157, 0.2439, 0.612, 0.2197, 0.5572, 0.2852, 0.3945, 0.2177, 0.3398, 0.2915, 0.3251, 0.9359, 0.7902, 0.9521, 0.7902, 0.9521, 0.7586, 0.9359, 0.7586, 0.4517, 0.3595, 0.3726, 0.3317, 0.3641, 0.3783, 0.4817, 0.3984, 0.8907, 0.6622, 0.9028, 0.722, 0.9196, 0.6622, 0.7234, 0.5175, 0.7391, 0.5196, 0.7405, 0.503, 0.7233, 0.5, 0.7553, 0.516, 0.7714, 0.516, 0.7714, 0.5, 0.7553, 0.5, 0.6908, 0.5161, 0.7071, 0.5199, 0.7055, 0.5034, 0.6908, 0.5, 0.1266, 0.663, 0.08851, 0.6781, 0.08019, 0.7571, 0.1329, 0.7585, 0.5212, 0.561, 0.3753, 0.5682, 0.384, 0.6365, 0.5696, 0.6715, 0.7233, 0.4678, 0.743, 0.4681, 0.7392, 0.4355, 0.7233, 0.4355, 0.7879, 0.4678, 0.7879, 0.4355, 0.7714, 0.4355, 0.7714, 0.4677, 0.7234, 0.5175, 0.7233, 0.5, 0.7405, 0.503, 0.7391, 0.5196, 0.802, 0.7943, 0.6984, 0.7202, 0.5059, 0.5017, 0.6364, 0.5985, 0.7233, 0.4033, 0.7233, 0.4205, 0.7392, 0.4205, 0.7392, 0.4033, 0.8235, 0.7744, 0.8235, 0.7902, 0.8482, 0.7902, 0.8489, 0.7744, 0.3534, 0.2449, 0.2925, 0.2566, 0.2915, 0.3251, 0.3726, 0.3317, 0.7879, 0.4355, 0.7879, 0.4205, 0.7714, 0.4204, 0.7714, 0.4355, 0.7553, 0.4355, 0.7553, 0.4204, 0.7392, 0.4205, 0.7392, 0.4355, 0.285, 0.6758, 0.2518, 0.7525, 0.2973, 0.7571, 0.8558, 0.551, 0.8558, 0.535, 0.8875, 0.535, 0.8875, 0.5509, 0.9524, 0.6312, 0.9465, 0.5994, 0.9836, 0.5994, 0.9836, 0.6312, 0.2925, 0.2566, 0.219, 0.2553, 0.2177, 0.3398, 0.2915, 0.3251, 0.6747, 0.5, 0.6589, 0.5, 0.6589, 0.4678, 0.6747, 0.4678, 0.8707, 0.7585, 0.8479, 0.7587, 0.8489, 0.7744, 0.8712, 0.7744, 0.8712, 0.7744, 0.8489, 0.7744, 0.8482, 0.7902, 0.8708, 0.7902, -0.004344, 0.438, 0.1112, 0.5332, 0.001599, 0.5328, -0.004073, 0.4018, 0.2852, 0.3945, 0.2915, 0.3251, 0.2177, 0.3398, 0.6908, 0.4355, 0.7069, 0.4355, 0.7069, 0.4205, 0.6908, 0.4205, 0.7553, 0.4677, 0.7553, 0.4355, 0.7392, 0.4355, 0.743, 0.4681, 0.6908, 0.4678, 0.6908, 0.4355, 0.6747, 0.4355, 0.6747, 0.4678, 0.2448, 0.6115, 0.285, 0.6758, 0.289, 0.6157, 0.3167, 0.2421, 0.4297, 0.3001, 0.5032, 0.2704, 0.4327, 0.2485, 0.7879, 0.4205, 0.7879, 0.4033, 0.7714, 0.4032, 0.7714, 0.4204, 0.6908, 0.4205, 0.7069, 0.4205, 0.7069, 0.4033, 0.6908, 0.4033, 0.3701, 0.6558, 0.285, 0.6758, 0.2973, 0.7571, 0.3686, 0.7142, 0.7233, 0.4205, 0.7233, 0.4355, 0.7392, 0.4355, 0.7392, 0.4205, 0.7233, 0.3718, 0.7069, 0.3718, 0.7069, 0.4033, 0.7233, 0.4033, 0.6908, 0.3718, 0.6908, 0.4033, 0.7069, 0.4033, 0.7069, 0.3718, 0.7553, 0.4204, 0.7553, 0.4033, 0.7392, 0.4033, 0.7392, 0.4205, 0.7636, 0.21, 0.7558, 0.21, 0.7558, 0.2265, 0.7636, 0.2265, 0.7553, 0.4033, 0.7553, 0.3718, 0.7392, 0.3718, 0.7392, 0.4033, 0.6589, 0.4033, 0.6747, 0.4033, 0.6747, 0.3718, 0.6589, 0.3718, 0.7553, 0.516, 0.7553, 0.5, 0.7714, 0.5, 0.7714, 0.516, 0.8178, 0.9211, 0.854, 0.9901, 0.8267, 0.9257, 0.627, 0.6817, 0.9025, 0.7744, 0.9196, 0.7586, 0.9196, 0.7902, 0.7714, 0.4204, 0.7553, 0.4204, 0.7553, 0.4033, 0.7714, 0.4032, 0.8178, 0.9211, 0.627, 0.6817, 0.8267, 0.9257, 0.854, 0.9901, 0.8235, 0.7586, 0.8479, 0.7587, 0.8489, 0.7744, 0.8235, 0.7744, 0.9025, 0.7586, 0.9025, 0.7744, 0.8894, 0.7744, 0.8895, 0.7586, 0.9113, 0.7976, 0.9936, 0.8541, 0.9982, 0.9054, 0.8238, 0.7539, 0.9025, 0.7744, 0.9196, 0.7902, 0.9196, 0.7586, 0.9113, 0.7976, 0.8238, 0.7539, 0.9982, 0.9054, 0.9936, 0.8541, 0.7071, 0.2426, 0.7154, 0.2426, 0.7154, 0.2265, 0.7071, 0.2265, 0.7233, 0.4033, 0.7392, 0.4033, 0.7392, 0.4205, 0.7233, 0.4205, 0.7055, 0.5034, 0.6908, 0.5, 0.6908, 0.4678, 0.7034, 0.4681, 0.9196, 0.7586, 0.9025, 0.7744, 0.9025, 0.7586, 0.9185, 0.7235, 0.9028, 0.722, 0.9196, 0.6622, 0.6364, 0.5985, 0.5059, 0.5017, 0.421, 0.402, 0.6169, 0.5643, 0.7391, 0.5196, 0.7405, 0.503, 0.7553, 0.5, 0.7553, 0.516, 0.219, 0.2553, 0.1601, 0.2547, 0.1569, 0.3495, 0.2177, 0.3398, 0.7553, 0.4355, 0.7392, 0.4355, 0.7392, 0.4205, 0.7553, 0.4204, 0.7713, 0.2265, 0.7636, 0.2265, 0.7636, 0.2426, 0.7713, 0.2426, 0.8712, 0.7253, 0.8709, 0.6621, 0.8537, 0.662, 0.8522, 0.7254, 0.8712, 0.7253, 0.8522, 0.7254, 0.8537, 0.662, 0.8709, 0.6621, 0.9834, 0.5661, 0.9834, 0.55, 0.951, 0.55, 0.951, 0.5661, 0.9846, 0.7744, 0.9521, 0.7586, 0.9846, 0.7586, 0.6747, 0.3718, 0.6908, 0.3718, 0.6908, 0.4033, 0.6747, 0.4033, 0.9025, 0.7744, 0.9025, 0.7902, 0.8894, 0.7902, 0.8894, 0.7744, 0.8235, 0.7744, 0.8489, 0.7744, 0.8482, 0.7902, 0.8235, 0.7902, 0.8235, 0.7586, 0.8235, 0.7744, 0.8489, 0.7744, 0.8479, 0.7587, 0.6589, 0.4033, 0.6589, 0.3718, 0.6747, 0.3718, 0.6747, 0.4033, 0.8707, 0.7585, 0.8712, 0.7744, 0.8489, 0.7744, 0.8479, 0.7587, 0.8712, 0.7744, 0.8708, 0.7902, 0.8482, 0.7902, 0.8489, 0.7744, 0.9028, 0.722, 0.9185, 0.7235, 0.9196, 0.7586, 0.9025, 0.7586, 0.9358, 0.7235, 0.9514, 0.7235, 0.9521, 0.7586, 0.9359, 0.7586, 0.8239, 0.7211, 0.8522, 0.7254, 0.8479, 0.7587, 0.8235, 0.7586, 0.8712, 0.7253, 0.8875, 0.7253, 0.8895, 0.7586, 0.8707, 0.7585, 0.9846, 0.7744, 0.9846, 0.7902, 0.9521, 0.7902, 0.9836, 0.7221, 0.9521, 0.6622, 0.9788, 0.6622, 0.8239, 0.7211, 0.8537, 0.662, 0.8522, 0.7254, 0.8712, 0.7253, 0.8707, 0.7585, 0.8895, 0.7586, 0.8875, 0.7253, 0.6364, 0.5985, 0.6169, 0.5643, 0.421, 0.402, 0.5059, 0.5017, 0.8296, 0.8476, 0.802, 0.7943, 0.6984, 0.7202, 0.8345, 0.8954, 0.7281, 0.6338, 0.9113, 0.7976, 0.8238, 0.7539, 0.5932, 0.54, 0.6483, 0.5816, 0.6649, 0.5844, 0.4533, 0.4138, 0.4297, 0.4019, 0.9836, 0.7221, 0.9788, 0.6622, 0.9521, 0.6622, 0.9957, 0.9296, 0.6526, 0.6208, 0.8238, 0.7539, 0.9982, 0.9054, 0.8236, 0.5669, 0.8558, 0.5669, 0.8558, 0.551, 0.8236, 0.551, 1.009, 0.9713, 0.748, 0.6868, 0.6526, 0.6208, 0.9957, 0.9296, 0.7714, 0.4677, 0.7553, 0.4677, 0.7553, 0.4355, 0.7714, 0.4355, 0.6908, 0.4355, 0.6908, 0.4205, 0.7069, 0.4205, 0.7069, 0.4355, 0.627, 0.6817, 0.5696, 0.6715, 0.4665, 0.6182, 0.1804, 0.1949, 0.4517, 0.3595, 0.748, 0.6868, 0.6526, 0.6208, 0.4417, 0.4076, 0.9161, 0.5665, 0.951, 0.5661, 0.951, 0.55, 0.9175, 0.5502, 0.9196, 0.7902, 0.9196, 0.7586, 0.9359, 0.7586, 0.9359, 0.7902, 0.06467, 0.03601, 0.4417, 0.4076, 0.4517, 0.3595, 0.3768, 0.2196, 0.4297, 0.4019, 0.4533, 0.4138, 0.06467, 0.03601, 0.0, 0.0, 0.9521, 0.6622, 0.9836, 0.7221, 0.9514, 0.7235, 0.9514, 0.7235, 0.9836, 0.7221, 0.9846, 0.7586, 0.9521, 0.7586, 0.6908, 0.3718, 0.7069, 0.3718, 0.7069, 0.4033, 0.6908, 0.4033, 0.8866, 0.6312, 0.903, 0.6312, 0.903, 0.5994, 0.8866, 0.5994, 0.9834, 0.5661, 0.951, 0.5661, 0.951, 0.55, 0.9834, 0.55, 0.7879, 0.4355, 0.7714, 0.4355, 0.7714, 0.4204, 0.7879, 0.4205, 0.6483, 0.5816, 0.4297, 0.4019, 0.4533, 0.4138, 0.6649, 0.5844, 0.6908, 0.4205, 0.6908, 0.4033, 0.7069, 0.4033, 0.7069, 0.4205, 0.7879, 0.4678, 0.7714, 0.4677, 0.7714, 0.4355, 0.7879, 0.4355, 0.00272, 0.6315, 0.01195, 0.6347, 0.1189, 0.6229, 0.1234, 0.618, 0.7233, 0.4205, 0.7392, 0.4205, 0.7392, 0.4355, 0.7233, 0.4355, 0.6908, 0.5161, 0.6908, 0.5, 0.7055, 0.5034, 0.7071, 0.5199, 0.7714, 0.4032, 0.7879, 0.4033, 0.7879, 0.3718, 0.7714, 0.3718, 0.7392, 0.3718, 0.7233, 0.3718, 0.7233, 0.4033, 0.7392, 0.4033, 0.7069, 0.4205, 0.7069, 0.4355, 0.7233, 0.4355, 0.7233, 0.4205, 0.3753, 0.5682, 0.2903, 0.5607, 0.289, 0.6157, 0.384, 0.6365, 0.6747, 0.4205, 0.6747, 0.4033, 0.6589, 0.4033, 0.6589, 0.4205, 0.2903, 0.5607, 0.2197, 0.5572, 0.2448, 0.6115, 0.289, 0.6157, 0.5932, 0.54, 0.4417, 0.4076, 0.6526, 0.6208, 0.8238, 0.7539, 0.8579, 0.5994, 0.8548, 0.6312, 0.8227, 0.6312, 0.8227, 0.5994, 0.3726, 0.3317, 0.2915, 0.3251, 0.2852, 0.3945, 0.3641, 0.3783, 0.6747, 0.4355, 0.6747, 0.4205, 0.6589, 0.4205, 0.6589, 0.4355, 0.9025, 0.7744, 0.8894, 0.7744, 0.8894, 0.7902, 0.9025, 0.7902, 0.7069, 0.4033, 0.7069, 0.4205, 0.7233, 0.4205, 0.7233, 0.4033, 0.8895, 0.7586, 0.8707, 0.7585, 0.8712, 0.7744, 0.8894, 0.7744, 0.7233, 0.4678, 0.7233, 0.4355, 0.7392, 0.4355, 0.743, 0.4681, 0.6747, 0.4678, 0.6747, 0.4355, 0.6589, 0.4355, 0.6589, 0.4678, 0.7034, 0.4681, 0.7233, 0.4678, 0.7233, 0.4355, 0.7069, 0.4355, 0.8522, 0.7254, 0.8479, 0.7587, 0.8707, 0.7585, 0.8712, 0.7253, 0.4665, 0.6182, 0.3701, 0.6558, 0.3686, 0.7142, 0.4312, 0.659, 0.7071, 0.5199, 0.7234, 0.5175, 0.7233, 0.5, 0.7055, 0.5034, 0.6589, 0.5161, 0.6589, 0.5, 0.6747, 0.5, 0.6747, 0.5161, 0.2852, 0.3945, 0.283, 0.4474, 0.217, 0.4502, 0.2177, 0.3885, 0.3641, 0.3783, 0.3632, 0.4319, 0.283, 0.4474, 0.2852, 0.3945, 0.2852, 0.3945, 0.2177, 0.3885, 0.217, 0.4502, 0.283, 0.4474, 0.4817, 0.3984, 0.481, 0.4601, 0.3632, 0.4319, 0.3641, 0.3783, 0.7714, 0.516, 0.7879, 0.5161, 0.7879, 0.5, 0.7714, 0.5, 0.9185, 0.7235, 0.9196, 0.7586, 0.9359, 0.7586, 0.9358, 0.7235, 0.7553, 0.4677, 0.743, 0.4681, 0.7392, 0.4355, 0.7553, 0.4355, 0.02249, 0.4947, 0.02674, 0.4857, -0.004833, 0.4748, 0.03202, 0.4779, 0.03194, 0.4367, -0.001327, 0.4786, 0.03363, 0.4784, 0.05102, 0.466, 0.8558, 0.5669, 0.8875, 0.5669, 0.8875, 0.5509, 0.8558, 0.551, 0.6649, 0.5844, 0.7281, 0.6338, 0.5932, 0.54, 0.4533, 0.4138, 0.627, 0.6817, 0.8267, 0.9257, 0.8345, 0.8954, 0.6984, 0.7202, 0.7281, 0.6338, 0.5932, 0.54, 0.8238, 0.7539, 0.9113, 0.7976, 0.6169, 0.5643, 0.6483, 0.5816, 0.4297, 0.4019, 0.421, 0.402, 0.8875, 0.7253, 0.9028, 0.722, 0.9025, 0.7586, 0.8895, 0.7586, 0.7553, 0.4033, 0.7392, 0.4033, 0.7392, 0.3718, 0.7553, 0.3718, 0.7553, 0.4204, 0.7392, 0.4205, 0.7392, 0.4033, 0.7553, 0.4033, 0.8875, 0.7253, 0.8907, 0.6622, 0.9028, 0.722, 0.9185, 0.7235, 0.9196, 0.6622, 0.9028, 0.722, 0.9025, 0.7586, 0.8895, 0.7586, 0.8894, 0.7744, 0.9025, 0.7744, 0.9196, 0.7902, 0.9025, 0.7902, 0.9025, 0.7744, 0.7233, 0.3718, 0.7233, 0.4033, 0.7069, 0.4033, 0.7069, 0.3718, 0.0, 0.0, 0.00224, 0.003418, 0.421, 0.402, 0.4297, 0.4019, 0.2177, 0.3398, 0.1569, 0.3495, 0.1587, 0.3879, 0.2177, 0.3885, 0.9846, 0.7744, 0.9521, 0.7902, 0.9521, 0.7586, 0.9359, 0.7902, 0.9359, 0.7586, 0.9521, 0.7586, 0.9521, 0.7902, 0.9028, 0.722, 0.9025, 0.7586, 0.9196, 0.7586, 0.9185, 0.7235, 0.1601, 0.2547, 0.09546, 0.2538, 0.1002, 0.3308, 0.1569, 0.3495, 0.5696, 0.6715, 0.384, 0.6365, 0.3701, 0.6558, 0.4665, 0.6182, 0.7069, 0.3718, 0.7069, 0.2742, 0.7233, 0.3718, 0.9358, 0.7235, 0.9359, 0.7586, 0.9521, 0.7586, 0.9514, 0.7235, 0.8548, 0.6312, 0.8579, 0.5994, 0.8866, 0.5994, 0.8866, 0.6312, 0.8239, 0.7211, 0.8235, 0.7586, 0.8479, 0.7587, 0.8522, 0.7254, 0.9175, 0.5502, 0.9175, 0.5341, 0.951, 0.5339, 0.951, 0.55, 0.01908, 0.6129, 0.01848, 0.6716, 0.08851, 0.6781, 0.08888, 0.6136, 0.8037, 0.2742, 0.7879, 0.3718, 0.7714, 0.2742, 0.9846, 0.7744, 0.9521, 0.7902, 0.9846, 0.7902, 0.6747, 0.4355, 0.6747, 0.4205, 0.6908, 0.4205, 0.6908, 0.4355, 0.8296, 0.8476, 0.8345, 0.8954, 0.6984, 0.7202, 0.802, 0.7943, 0.6747, 0.5161, 0.6747, 0.5, 0.6908, 0.5, 0.6908, 0.5161, 0.8907, 0.6622, 0.9196, 0.6622, 0.9028, 0.722, 0.6984, 0.7202, 0.627, 0.6817, 0.1804, 0.1949, 0.5059, 0.5017, 0.8236, 0.5669, 0.8236, 0.551, 0.8558, 0.551, 0.8558, 0.5669, 0.9957, 0.9296, 0.9982, 0.9054, 0.8238, 0.7539, 0.6526, 0.6208, 0.2852, 0.3945, 0.2177, 0.3398, 0.2177, 0.3885, 0.6589, 0.3718, 0.6747, 0.3718, 0.6747, 0.2742, 0.7154, 0.21, 0.7154, 0.178, 0.7236, 0.178, 0.7236, 0.21, 0.6908, 0.1452, 0.6906, 0.1779, 0.7061, 0.1778, 0.7062, 0.1452, 0.7636, 0.2265, 0.7636, 0.2426, 0.7558, 0.2426, 0.7558, 0.2265, 0.7071, 0.21, 0.6751, 0.21, 0.6745, 0.1781, 0.7071, 0.178, 0.7236, 0.2265, 0.7558, 0.2265, 0.7558, 0.2426, 0.7236, 0.2426, 0.7236, 0.178, 0.7558, 0.1778, 0.7558, 0.21, 0.7236, 0.21, 0.7071, 0.2265, 0.6749, 0.2265, 0.6751, 0.21, 0.7071, 0.21, 0.7636, 0.1778, 0.7636, 0.21, 0.7558, 0.21, 0.7558, 0.1778, 0.7154, 0.2265, 0.7154, 0.21, 0.7236, 0.21, 0.7236, 0.2265, 0.8548, 0.6312, 0.8866, 0.6312, 0.8866, 0.5994, 0.8579, 0.5994, 0.903, 0.6312, 0.9193, 0.6312, 0.9193, 0.5994, 0.903, 0.5994, 0.9193, 0.6312, 0.9524, 0.6312, 0.9465, 0.5994, 0.9193, 0.5994, 0.9175, 0.5502, 0.951, 0.55, 0.951, 0.5339, 0.9175, 0.5341, 0.8236, 0.551, 0.8558, 0.551, 0.8558, 0.535, 0.8236, 0.535, 0.8239, 0.7211, 0.8522, 0.7254, 0.8537, 0.662, 0.9834, 0.55, 0.9834, 0.5339, 0.951, 0.5339, 0.951, 0.55, 0.9524, 0.6312, 0.9836, 0.6312, 0.9836, 0.5994, 0.9465, 0.5994, 0.8579, 0.5994, 0.8227, 0.5994, 0.8227, 0.6312, 0.8548, 0.6312, 0.8558, 0.551, 0.8875, 0.5509, 0.8875, 0.535, 0.8558, 0.535, 0.7392, 0.3718, 0.7392, 0.4033, 0.7233, 0.4033, 0.7233, 0.3718, 0.9161, 0.5665, 0.9175, 0.5502, 0.951, 0.55, 0.951, 0.5661, 0.4297, 0.4019, 0.0, 0.0, 0.06467, 0.03601, 0.4533, 0.4138, 1.009, 0.9713, 0.9957, 0.9296, 0.6526, 0.6208, 0.748, 0.6868, 0.7069, 0.4205, 0.7233, 0.4205, 0.7233, 0.4355, 0.7069, 0.4355, 0.6747, 0.4355, 0.6589, 0.4355, 0.6589, 0.4205, 0.6747, 0.4205, 0.7714, 0.4032, 0.7714, 0.3718, 0.7879, 0.3718, 0.7879, 0.4033, 0.9514, 0.7235, 0.9521, 0.7586, 0.9846, 0.7586, 0.9836, 0.7221, 0.8866, 0.6312, 0.8866, 0.5994, 0.903, 0.5994, 0.903, 0.6312, 0.01195, 0.6347, -0.008406, -0.02401, 0.1189, 0.6229, 0.06467, 0.03601, 0.3768, 0.2196, 0.4517, 0.3595, 0.4417, 0.4076, 0.1834, 0.1886, 0.2505, 0.2044, 0.3167, 0.2421, 0.2815, 0.244, 0.9521, 0.6622, 0.9514, 0.7235, 0.9836, 0.7221, 0.172, 0.6042, 0.2203, 0.5914, 0.2174, 0.5971, 0.1685, 0.6091, 0.7069, 0.4033, 0.7233, 0.4033, 0.7233, 0.4205, 0.7069, 0.4205, 0.3303, 0.2611, 0.4363, 0.2537, 0.5032, 0.2704, 0.4297, 0.3001, 0.9196, 0.7902, 0.9359, 0.7902, 0.9359, 0.7586, 0.9196, 0.7586, 0.09291, 0.3731, 0.05922, 0.3718, 0.03657, 0.4046, 0.04729, 0.4041, 0.6747, 0.4205, 0.6589, 0.4205, 0.6589, 0.4033, 0.6747, 0.4033, 0.7034, 0.4681, 0.7069, 0.4355, 0.7233, 0.4355, 0.7233, 0.4678, 0.6747, 0.4678, 0.6589, 0.4678, 0.6589, 0.4355, 0.6747, 0.4355, 0.01054, 0.4402, 0.01114, 0.407, 0.02501, 0.4096, 0.02462, 0.4454, 0.00224, 0.003418, 0.4665, 0.6182, 0.1804, 0.1949, 0.09834, 0.3814, 0.03154, 0.3816, 0.03137, 0.3288, 0.1002, 0.3308, 0.2925, 0.2566, 0.2915, 0.3251, 0.2177, 0.3398, 0.219, 0.2553, 0.285, 0.6758, 0.2439, 0.612, 0.289, 0.6157, 0.3534, 0.2449, 0.3726, 0.3317, 0.2915, 0.3251, 0.2925, 0.2566, 0.384, 0.6365, 0.3701, 0.6558, 0.285, 0.6758, 0.289, 0.6157, 0.5932, 0.54, 0.8238, 0.7539, 0.6526, 0.6208, 0.4417, 0.4076, 0.8875, 0.7253, 0.8712, 0.7253, 0.8709, 0.6621, 0.8907, 0.6622, 0.5696, 0.6715, 0.4665, 0.6182, 0.3701, 0.6558, 0.384, 0.6365, 0.1557, 0.6072, 0.1266, 0.663, 0.08851, 0.6781, 0.08888, 0.6136, 0.01908, 0.6129, 0.08888, 0.6136, 0.08851, 0.6781, 0.01848, 0.6716, 0.7714, 0.4355, 0.7553, 0.4355, 0.7553, 0.4204, 0.7714, 0.4204, 0.3768, 0.2196, 0.4517, 0.3595, 0.3726, 0.3317, 0.3534, 0.2449, 0.1601, 0.2547, 0.1569, 0.3495, 0.1002, 0.3308, 0.09546, 0.2538, 0.8894, 0.7744, 0.8894, 0.7902, 0.8708, 0.7902, 0.8712, 0.7744, 0.7636, 0.1778, 0.7558, 0.1778, 0.7558, 0.21, 0.7636, 0.21, 0.6589, 0.3718, 0.6747, 0.2742, 0.6747, 0.3718, 0.9846, 0.7744, 0.9521, 0.7586, 0.9521, 0.7902, 0.9196, 0.7902, 0.9025, 0.7744, 0.9025, 0.7902, 0.8875, 0.7253, 0.8895, 0.7586, 0.9025, 0.7586, 0.9028, 0.722, 0.6747, 0.4205, 0.6747, 0.4033, 0.6908, 0.4033, 0.6908, 0.4205, 0.3641, 0.3783, 0.2852, 0.3945, 0.283, 0.4474, 0.3632, 0.4319, 0.0734, 0.3, 0.1002, 0.3308, 0.09546, 0.2538, 0.08236, 0.2549, 0.7154, 0.2265, 0.7236, 0.2265, 0.7236, 0.21, 0.7154, 0.21, 0.8558, 0.5669, 0.8558, 0.551, 0.8875, 0.5509, 0.8875, 0.5669, 0.0249, 0.4451, 0.05201, 0.4476, 0.05282, 0.4128, 0.02501, 0.4096, 0.7071, 0.21, 0.7071, 0.178, 0.6745, 0.1781, 0.6751, 0.21, 0.05056, 0.7555, 0.04371, 0.7061, 0.08851, 0.6781, 0.08019, 0.7571, 0.0734, 0.3, 0.08236, 0.2549, 0.09546, 0.2538, 0.1002, 0.3308, 0.03242, 0.2989, 0.0734, 0.3, 0.1002, 0.3308, 0.03137, 0.3288, 0.04371, 0.7061, 0.01655, 0.7077, 0.01848, 0.6716, 0.08851, 0.6781, 0.7236, 0.2265, 0.7236, 0.2426, 0.7558, 0.2426, 0.7558, 0.2265, 0.7071, 0.2265, 0.7071, 0.21, 0.6751, 0.21, 0.6749, 0.2265, 0.7236, 0.178, 0.7236, 0.21, 0.7558, 0.21, 0.7558, 0.1778, 0.7636, 0.2265, 0.7558, 0.2265, 0.7558, 0.2426, 0.7636, 0.2426, 0.02462, 0.4454, 0.05201, 0.4476, 0.05103, 0.466, 0.03107, 0.4388, 0.02462, 0.4454, 0.02501, 0.4096, 0.05282, 0.4128, 0.05201, 0.4476, 0.7071, 0.5199, 0.7055, 0.5034, 0.7233, 0.5, 0.7234, 0.5175, 0.7392, 0.2742, 0.7069, 0.2742, 0.7233, 0.3718, 0.7233, 0.3718, 0.7392, 0.3718, 0.7392, 0.2742, 0.8037, 0.2742, 0.7714, 0.2742, 0.7879, 0.3718, 0.6908, 0.3718, 0.6908, 0.2742, 0.6747, 0.2742, 0.6747, 0.3718, 0.7879, 0.3718, 0.7714, 0.2742, 0.7714, 0.3718, 0.7553, 0.3718, 0.7553, 0.2742, 0.7392, 0.2742, 0.7392, 0.3718, 0.7069, 0.3718, 0.7233, 0.3718, 0.7069, 0.2742, 0.9846, 0.7744, 0.9846, 0.7586, 0.9521, 0.7586, 0.6908, 0.3718, 0.6747, 0.3718, 0.6747, 0.2742, 0.6908, 0.2742, 0.9193, 0.6312, 0.9193, 0.5994, 0.9465, 0.5994, 0.9524, 0.6312, 0.903, 0.6312, 0.903, 0.5994, 0.9193, 0.5994, 0.9193, 0.6312, 0.7154, 0.2426, 0.7236, 0.2426, 0.7236, 0.2265, 0.7154, 0.2265, 0.7154, 0.2426, 0.7154, 0.2265, 0.7236, 0.2265, 0.7236, 0.2426, 0.7071, 0.2426, 0.6749, 0.2426, 0.6749, 0.2265, 0.7071, 0.2265, 0.7236, 0.21, 0.7558, 0.21, 0.7558, 0.2265, 0.7236, 0.2265, 0.7636, 0.21, 0.7636, 0.2265, 0.7558, 0.2265, 0.7558, 0.21, 0.9358, 0.7235, 0.9185, 0.7235, 0.9196, 0.6622, 0.9359, 0.6622, 0.7034, 0.4681, 0.6908, 0.4678, 0.6908, 0.4355, 0.7069, 0.4355, 0.4417, 0.4076, 0.4533, 0.4138, 0.5932, 0.54, 0.7055, 0.5034, 0.7233, 0.5, 0.7233, 0.4678, 0.7034, 0.4681, 0.6747, 0.5, 0.6747, 0.4678, 0.6589, 0.4678, 0.6589, 0.5, 0.6908, 0.5, 0.6908, 0.4678, 0.6747, 0.4678, 0.6747, 0.5, 0.7553, 0.5, 0.7553, 0.4677, 0.743, 0.4681, 0.7405, 0.503, 0.7879, 0.5, 0.7879, 0.4678, 0.7714, 0.4677, 0.7714, 0.5, 0.7233, 0.5, 0.7405, 0.503, 0.743, 0.4681, 0.7233, 0.4678, 0.01195, 0.6347, 0.1195, 0.6211, -0.008406, -0.02401, 0.8236, 0.551, 0.8236, 0.535, 0.8558, 0.535, 0.8558, 0.551, 0.9358, 0.7235, 0.9359, 0.6622, 0.9196, 0.6622, 0.9185, 0.7235, 0.6908, 0.5, 0.6747, 0.5, 0.6747, 0.4678, 0.6908, 0.4678, 0.9834, 0.55, 0.951, 0.55, 0.951, 0.5339, 0.9834, 0.5339, 0.00272, 0.6315, 0.1236, 0.6169, 0.1195, 0.6211, 0.01195, 0.6347, 0.7553, 0.5, 0.7405, 0.503, 0.743, 0.4681, 0.7553, 0.4677, 0.4533, 0.4138, 0.4417, 0.4076, 0.5932, 0.54, 0.7714, 0.5, 0.7714, 0.4677, 0.7553, 0.4677, 0.7553, 0.5, 0.7055, 0.5034, 0.7034, 0.4681, 0.6908, 0.4678, 0.6908, 0.5, 0.7713, 0.21, 0.7713, 0.2265, 0.7636, 0.2265, 0.7636, 0.21, 0.7071, 0.2426, 0.7071, 0.2265, 0.7154, 0.2265, 0.7154, 0.2426, 0.7071, 0.2426, 0.7071, 0.2265, 0.6749, 0.2265, 0.6749, 0.2426, 0.7879, 0.3718, 0.7714, 0.3718, 0.7714, 0.2742, 0.7714, 0.3718, 0.7714, 0.2742, 0.7553, 0.2742, 0.7553, 0.3718, 0.7069, 0.3718, 0.7069, 0.2742, 0.6908, 0.2742, 0.6908, 0.3718, 0.7392, 0.2742, 0.7233, 0.3718, 0.7069, 0.2742, 0.03242, 0.2989, 0.03137, 0.3288, 0.1002, 0.3308, 0.0734, 0.3, 0.219, 0.2553, 0.2177, 0.3398, 0.1569, 0.3495, 0.1601, 0.2547, 0.1657, 0.7403, 0.1554, 0.6591, 0.2046, 0.6555, 0.2104, 0.6901, 0.7071, 0.2265, 0.7071, 0.21, 0.7154, 0.21, 0.7154, 0.2265, 0.7713, 0.1778, 0.7713, 0.21, 0.7636, 0.21, 0.7636, 0.1778, 0.7713, 0.2265, 0.7713, 0.2426, 0.7636, 0.2426, 0.7636, 0.2265, 0.6753, 0.1452, 0.6751, 0.178, 0.6906, 0.1779, 0.6908, 0.1452, 0.7071, 0.21, 0.7071, 0.178, 0.7154, 0.178, 0.7154, 0.21, 0.7553, 0.3718, 0.7392, 0.3718, 0.7392, 0.2742, 0.7553, 0.2742, 0.3768, 0.2196, 0.3534, 0.2449, 0.3726, 0.3317, 0.4517, 0.3595, 0.7236, 0.21, 0.7236, 0.2265, 0.7558, 0.2265, 0.7558, 0.21, 0.1557, 0.6072, 0.08888, 0.6136, 0.08851, 0.6781, 0.1266, 0.663, 0.8894, 0.7744, 0.8712, 0.7744, 0.8708, 0.7902, 0.8894, 0.7902, 0.8875, 0.7253, 0.8907, 0.6622, 0.8709, 0.6621, 0.8712, 0.7253, 0.7714, 0.4032, 0.7714, 0.3718, 0.7553, 0.3718, 0.7553, 0.4033, 0.7055, 0.5034, 0.7034, 0.4681, 0.7233, 0.4678, 0.7233, 0.5, 0.7714, 0.4204, 0.7714, 0.4032, 0.7553, 0.4033, 0.7553, 0.4204, 0.6747, 0.3718, 0.6747, 0.4033, 0.6908, 0.4033, 0.6908, 0.3718, 0.6747, 0.4205, 0.6908, 0.4205, 0.6908, 0.4033, 0.6747, 0.4033, 0.4327, 0.2485, 0.2815, 0.244, 0.3167, 0.2421, 0.00224, 0.003418, 0.4665, 0.6182, 0.4312, 0.659, 0.7034, 0.4681, 0.7069, 0.4355, 0.6908, 0.4355, 0.6908, 0.4678, 0.7714, 0.4677, 0.7714, 0.4355, 0.7553, 0.4355, 0.7553, 0.4677, 0.6747, 0.4355, 0.6908, 0.4355, 0.6908, 0.4205, 0.6747, 0.4205, 0.05302, 0.06293, 0.02922, 0.03411, 0.1133, 0.06139, 0.1498, 0.1119, 0.7879, 0.5, 0.7714, 0.5, 0.7714, 0.4677, 0.7879, 0.4678, 0.09834, 0.3814, 0.1002, 0.3308, 0.03137, 0.3288, 0.03154, 0.3816, 0.7714, 0.4355, 0.7714, 0.4204, 0.7553, 0.4204, 0.7553, 0.4355, 0.384, 0.6365, 0.289, 0.6157, 0.285, 0.6758, 0.3701, 0.6558, 0.0117, 0.4172, 0.002817, 0.4305, 0.01528, 0.4213, 0.02003, 0.4024, 0.6747, 0.5161, 0.6908, 0.5161, 0.6908, 0.5, 0.6747, 0.5, 0.7391, 0.5196, 0.7553, 0.516, 0.7553, 0.5, 0.7405, 0.503, 0.6844, 0.5313, 0.667, 0.5252, 0.6657, 0.5296, 0.6669, 0.5323, 0.2177, 0.3398, 0.2177, 0.3885, 0.1587, 0.3879, 0.1569, 0.3495, 0.04371, 0.7061, 0.08851, 0.6781, 0.01848, 0.6716, 0.01655, 0.7077, 0.1693, 0.608, 0.1683, 0.619, 0.2177, 0.6151, 0.2151, 0.5979, 0.7233, 0.3718, 0.7392, 0.2742, 0.7392, 0.3718, 0.2852, 0.3945, 0.2177, 0.3885, 0.2177, 0.3398, 0.7154, 0.21, 0.7236, 0.21, 0.7236, 0.178, 0.7154, 0.178, 0.7233, 0.5, 0.7233, 0.4678, 0.743, 0.4681, 0.7405, 0.503, 0.7071, 0.21, 0.7154, 0.21, 0.7154, 0.178, 0.7071, 0.178, 0.7071, 0.2265, 0.7154, 0.2265, 0.7154, 0.21, 0.7071, 0.21, 0.7714, 0.3718, 0.7553, 0.3718, 0.7553, 0.2742, 0.7714, 0.2742, 0.2561, 0.6577, 0.2401, 0.6263, 0.2257, 0.644, 0.2317, 0.6616, 0.7714, 0.5, 0.7553, 0.5, 0.7553, 0.4677, 0.7714, 0.4677, 0.7713, 0.21, 0.7636, 0.21, 0.7636, 0.2265, 0.7713, 0.2265, 0.7714, 0.4032, 0.7553, 0.4033, 0.7553, 0.3718, 0.7714, 0.3718, 0.627, 0.6817, 0.1804, 0.1949, 0.4665, 0.6182, 0.5696, 0.6715, 0.4517, 0.3595, 0.4417, 0.4076, 0.6526, 0.6208, 0.748, 0.6868, 0.6169, 0.5643, 0.421, 0.402, 0.4297, 0.4019, 0.6483, 0.5816, 0.6649, 0.5844, 0.4533, 0.4138, 0.5932, 0.54, 0.7281, 0.6338, 0.02249, 0.4947, 0.03363, 0.4784, -0.001327, 0.4786, 0.02674, 0.4857, 0.4817, 0.3984, 0.3641, 0.3783, 0.3632, 0.4319, 0.481, 0.4601, 0.7069, 0.3718, 0.6908, 0.3718, 0.6908, 0.2742, 0.7069, 0.2742, 0.1556, 0.6578, 0.1673, 0.7443, 0.2143, 0.6985, 0.2093, 0.6628, 0.6984, 0.7202, 0.5059, 0.5017, 0.1804, 0.1949, 0.627, 0.6817, 0.7713, 0.1778, 0.7636, 0.1778, 0.7636, 0.21, 0.7713, 0.21, 0.6753, 0.1452, 0.6908, 0.1452, 0.6906, 0.1779, 0.6751, 0.178, 0.1804, 0.1949, 0.421, 0.402, 0.00224, 0.003418, 0.4417, 0.4076, 0.06467, 0.03601, 0.4533, 0.4138, 0.4533, 0.4138, 0.06467, 0.03601, 0.4417, 0.4076, 0.1804, 0.1949, 0.421, 0.402, 0.5059, 0.5017, 0.9196, 0.7902, 0.6649, 0.5844, 0.7281, 0.6338, 0.9359, 0.7902, 0.8894, 0.7902, 0.6169, 0.5643, 0.6483, 0.5816, 0.9025, 0.7902, 0.8235, 0.7902, 0.8296, 0.8476, 0.802, 0.7943, 0.8482, 0.7902, 0.9359, 0.7902, 0.7281, 0.6338, 0.9113, 0.7976, 0.9521, 0.7902, 0.9025, 0.7902, 0.6483, 0.5816, 0.6649, 0.5844, 0.9196, 0.7902, 0.8708, 0.7902, 0.6364, 0.5985, 0.6169, 0.5643, 0.8894, 0.7902, 0.9521, 0.7902, 0.9113, 0.7976, 0.9936, 0.8541, 0.9846, 0.7902, 0.8482, 0.7902, 0.802, 0.7943, 0.6364, 0.5985, 0.8708, 0.7902, 0.8894, 0.7902, 0.9025, 0.7902, 0.6483, 0.5816, 0.6169, 0.5643, 0.9196, 0.7902, 0.9359, 0.7902, 0.7281, 0.6338, 0.6649, 0.5844, 0.9025, 0.7902, 0.9196, 0.7902, 0.6649, 0.5844, 0.6483, 0.5816, 0.9359, 0.7902, 0.9521, 0.7902, 0.9113, 0.7976, 0.7281, 0.6338, 0.8235, 0.7902, 0.8482, 0.7902, 0.802, 0.7943, 0.8296, 0.8476, 0.8708, 0.7902, 0.8894, 0.7902, 0.6169, 0.5643, 0.6364, 0.5985, 0.9521, 0.7902, 0.9846, 0.7902, 0.9936, 0.8541, 0.9113, 0.7976, 0.8482, 0.7902, 0.8708, 0.7902, 0.6364, 0.5985, 0.802, 0.7943, 0.7392, 0.5366, 0.7553, 0.5321, 0.7553, 0.516, 0.7391, 0.5196, 0.6721, 0.5248, 0.6908, 0.5321, 0.6908, 0.5161, 0.6747, 0.5161, 0.7714, 0.5321, 0.7879, 0.5321, 0.7879, 0.5161, 0.7714, 0.516, 0.707, 0.537, 0.7233, 0.536, 0.7234, 0.5175, 0.7071, 0.5199, 0.6908, 0.5321, 0.707, 0.537, 0.7071, 0.5199, 0.6908, 0.5161, 0.7553, 0.5321, 0.7714, 0.5321, 0.7714, 0.516, 0.7553, 0.516, 0.7233, 0.536, 0.7392, 0.5366, 0.7391, 0.5196, 0.7234, 0.5175, 0.6589, 0.5321, 0.6721, 0.5248, 0.6747, 0.5161, 0.6589, 0.5161, 0.707, 0.537, 0.7071, 0.5199, 0.7234, 0.5175, 0.7233, 0.536, 0.6721, 0.5248, 0.6747, 0.5161, 0.6908, 0.5161, 0.6908, 0.5321, 0.6589, 0.5321, 0.6589, 0.5161, 0.6747, 0.5161, 0.6721, 0.5248, 0.6908, 0.5321, 0.6908, 0.5161, 0.7071, 0.5199, 0.707, 0.537, 0.7392, 0.5366, 0.7391, 0.5196, 0.7553, 0.516, 0.7553, 0.5321, 0.7553, 0.5321, 0.7553, 0.516, 0.7714, 0.516, 0.7714, 0.5321, 0.7233, 0.536, 0.7234, 0.5175, 0.7391, 0.5196, 0.7392, 0.5366, 0.7714, 0.5321, 0.7714, 0.516, 0.7879, 0.5161, 0.7879, 0.5321, 0.00224, 0.003418, 0.4312, 0.659, 0.4665, 0.6182, 0.00224, 0.003418, 0.1804, 0.1949, 0.4665, 0.6182, 0.1804, 0.1949, 0.5059, 0.5017, 0.421, 0.402, 0.1804, 0.1949, 0.00224, 0.003418, 0.421, 0.402, 0.2599, 0.2173, 0.3303, 0.2611, 0.4297, 0.3001, 0.3841, 0.2891, 0.2505, 0.2044, 0.3841, 0.2891, 0.4297, 0.3001, 0.3167, 0.2421, 0.2556, 0.214, 0.2398, 0.3241, 0.02674, 0.4857, -0.001327, 0.4786, 0.01392, 0.4373, 0.0249, 0.4451, 0.02501, 0.4096, 0.01114, 0.407, 0.2268, 0.2489, 0.3205, 0.2983, 0.3303, 0.2611, 0.2599, 0.2173, 0.3501, 0.289, 0.3205, 0.2983, 0.3317, 0.3644, 0.4327, 0.2485, 0.5032, 0.2704, 0.2398, 0.3241, 0.2556, 0.214, 0.2505, 0.2044, 0.1498, 0.1119, 0.1729, 0.1125, 0.1729, 0.1125, 0.1498, 0.1119, 0.1133, 0.06139, 0.2815, 0.244, 0.3123, 0.2372, 0.2213, 0.2112, 0.2557, 0.3611, 0.3205, 0.2983, 0.2268, 0.2489, 0.3303, 0.2611, 0.3205, 0.2983, 0.4363, 0.2537, 0.1229, 0.1714, 0.2815, 0.244, 0.2213, 0.2112, -0.0002369, -0.005489, 0.01922, 0.02752, 0.2593, 0.486, 0.2545, 0.4839, 0.07329, 0.09347, 0.005607, 0.00501, 0.1174, 0.1766, 0.2169, 0.35, 0.0889, 0.1373, 0.1159, 0.2339, 0.1511, 0.1137, 0.1133, 0.06139, 0.02922, 0.03411, 0.05513, 0.06587, 0.2563, 0.401, 0.1897, 0.3256, 0.1174, 0.1766, 0.085, 0.1623, 0.1111, 0.1466, 0.1834, 0.1886, 0.1229, 0.1714, 0.2211, 0.1385, 0.02674, 0.4857, 0.2398, 0.3241, 0.2739, 0.2085, 0.2739, 0.2085, 0.2398, 0.3241, 0.5032, 0.2704, 0.4363, 0.2537, -0.0002369, -0.005489, 0.3319, 0.5478, 0.291, 0.507, 0.01922, 0.02752, 0.06479, 0.08164, 0.0889, 0.1373, 0.005607, 0.00501, 0.2268, 0.2489, 0.1443, 0.1931, 0.1897, 0.3256, 0.2557, 0.3611, 0.07329, 0.09347, 0.1443, 0.1931, 0.09244, 0.09801, 0.06479, 0.08164, 0.08788, 0.09168, 0.1111, 0.1466, 0.1111, 0.1466, 0.08788, 0.09168, 0.1834, 0.1886, 0.1443, 0.1931, 0.2268, 0.2489, 0.09244, 0.09801, 0.2599, 0.2173, 0.09244, 0.09801, 0.2268, 0.2489, 0.2505, 0.2044, 0.1834, 0.1886, 0.08788, 0.09168, 0.07329, 0.09347, 0.1174, 0.1766, 0.1443, 0.1931, 0.06479, 0.08164, 0.1111, 0.1466, 0.0889, 0.1373, 0.1174, 0.1766, 0.1897, 0.3256, 0.1443, 0.1931, 0.0889, 0.1373, 0.1111, 0.1466, 0.085, 0.1623, 0.1511, 0.1137, 0.2599, 0.2173, 0.1729, 0.1125, 0.1133, 0.06139, 0.1511, 0.1137, 0.1729, 0.1125, 0.08788, 0.09168, 0.05302, 0.06293, 0.1498, 0.1119, 0.2505, 0.2044, 0.2599, 0.2173, 0.1511, 0.1137, 0.05513, 0.06587, 0.09244, 0.09801, 0.02922, 0.03411, 0.05302, 0.06293, 0.0164, 0.02579, 0.02922, 0.03411, 0.0164, 0.02579, 0.05513, 0.06587, 0.06479, 0.08164, 0.05302, 0.06293, 0.08788, 0.09168, 0.05513, 0.06587, 0.07329, 0.09347, 0.09244, 0.09801, 0.07329, 0.09347, 0.0164, 0.02579, 0.005607, 0.00501, 0.06479, 0.08164, 0.005607, 0.00501, 0.0164, 0.02579, 0.06479, 0.08164, 0.0164, 0.02579, 0.05302, 0.06293, 0.05513, 0.06587, 0.0164, 0.02579, 0.07329, 0.09347, 0.005607, 0.00501, -0.0002369, -0.005489, 0.1174, 0.1766, 0.1157, 0.2403, 0.1843, 0.4058, -0.0002369, -0.005489, 0.0889, 0.1373, 0.1174, 0.1766, -0.0002369, -0.005489, 0.2545, 0.4839, 0.1698, 0.3133, 0.0889, 0.1373, -0.04153, -0.07463, 0.005607, 0.00501, 0.1559, 0.5101, 0.1693, 0.608, 0.2151, 0.5979, 0.2003, 0.4868, 0.1843, 0.4058, 0.2151, 0.5979, 0.2177, 0.6151, 0.291, 0.507, 0.001599, 0.5328, 0.1112, 0.5332, 0.1236, 0.6169, 0.00272, 0.6315, 0.1583, 0.5123, 0.2053, 0.4914, 0.2203, 0.5914, 0.172, 0.6042, 0.001599, 0.5328, 0.00272, 0.6315, 0.1234, 0.618, 0.1115, 0.5334, 0.2545, 0.4839, 0.2593, 0.486, 0.2174, 0.5971, 0.2203, 0.5914, 0.1897, 0.3256, 0.1698, 0.3133, 0.2053, 0.4914, 0.1969, 0.4645, 0.1115, 0.5334, 0.001442, 0.4335, -0.004073, 0.4018, 0.001599, 0.5328, 0.1974, 0.3534, 0.2557, 0.3611, 0.1897, 0.3256, 0.1698, 0.3133, 0.2545, 0.4839, 0.2203, 0.5914, 0.2053, 0.4914, 0.2557, 0.3611, 0.1974, 0.3534, 0.1192, 0.1783, 0.3317, 0.3644, 0.1229, 0.1714, 0.1856, 0.3385, 0.085, 0.1623, 0.1157, 0.2403, 0.2003, 0.4868, 0.2151, 0.5979, 0.1843, 0.4058, 0.1192, 0.1783, 0.3501, 0.289, 0.3317, 0.3644, 0.1856, 0.3385, 0.05922, 0.3718, 0.09291, 0.3731, 0.04243, 0.1141, 0.05922, 0.3718, 0.1029, 0.1603, 0.3123, 0.2372, 0.1029, 0.1603, 0.2213, 0.2112, 0.04609, 0.1134, 0.1192, 0.1783, 0.02003, 0.4024, 0.1229, 0.1714, 0.2213, 0.2112, 0.1029, 0.1603, 0.1856, 0.3385, 0.1192, 0.1783, 0.1049, 0.4008, 0.02003, 0.4024, 0.4363, 0.2537, 0.3501, 0.289, 0.2739, 0.2085, 0.4327, 0.2485, 0.2556, 0.214, 0.3123, 0.2372, 0.2556, 0.214, 0.04243, 0.1141, 0.3123, 0.2372, 0.2739, 0.2085, 0.3501, 0.289, 0.04609, 0.1134, 0.2557, 0.3611, 0.3317, 0.3644, 0.3205, 0.2983, 0.1229, 0.1714, 0.1834, 0.1886, 0.2815, 0.244, 0.3501, 0.289, 0.4363, 0.2537, 0.3205, 0.2983, 0.2815, 0.244, 0.4327, 0.2485, 0.3123, 0.2372, 0.01922, 0.02752, -0.009017, -0.02397, 0.2593, 0.486, 0.01922, 0.02752, 0.291, 0.507, -0.009017, -0.02397, 0.1683, 0.619, -0.009433, -0.02171, -0.01046, -0.0194, 0.2177, 0.6151, 0.1685, 0.6091, -0.009433, -0.02171, -0.008406, -0.02401, 0.1195, 0.6211, -0.01046, -0.0194, -0.009017, -0.02397, 0.291, 0.507, 0.2177, 0.6151, -0.01046, -0.0194, 0.2174, 0.5971, 0.2593, 0.486, -0.009017, -0.02397, 0.001442, 0.4335, 0.01392, 0.4373, 0.01114, 0.407, -0.004073, 0.4018, 0.002817, 0.4305, -0.004344, 0.438, 0.01054, 0.4402, 0.01528, 0.4213, -0.004344, 0.438, -0.004073, 0.4018, 0.01114, 0.407, 0.01054, 0.4402, 0.04729, 0.4041, 0.03657, 0.4046, 0.01392, 0.4373, 0.001442, 0.4335, 0.04243, 0.1141, 0.03194, 0.4367, 0.05922, 0.3718, 0.04609, 0.1134, 0.02003, 0.4024, 0.03107, 0.4388, 0.1192, 0.1783, 0.04609, 0.1134, 0.3501, 0.289, 0.3123, 0.2372, 0.04243, 0.1141, 0.1029, 0.1603, 0.1856, 0.3385, 0.1029, 0.1603, 0.05922, 0.3718, 0.1192, 0.1783, 0.1974, 0.3534, 0.1049, 0.4008, 0.1049, 0.4008, 0.1974, 0.3534, 0.1969, 0.4645, 0.1974, 0.3534, 0.1897, 0.3256, 0.1969, 0.4645, 0.1159, 0.2339, 0.1844, 0.455, 0.2003, 0.4868, 0.1157, 0.2403, 0.1159, 0.2339, 0.1856, 0.3385, 0.1844, 0.455, 0.1844, 0.455, 0.1856, 0.3385, 0.09291, 0.3731, 0.1869, 0.4718, 0.1705, 0.5186, 0.182, 0.5182, 0.1776, 0.467, 0.1767, 0.5253, 0.1728, 0.4727, 0.1256, 0.3933, 0.1776, 0.467, 0.1488, 0.363, 0.2053, 0.4914, 0.1776, 0.467, 0.1969, 0.4645, 0.2061, 0.4171, 0.1869, 0.4718, 0.1844, 0.455, 0.2003, 0.4868, 0.1869, 0.4718, 0.182, 0.5182, 0.1869, 0.4718, 0.1937, 0.4053, 0.1766, 0.4775, 0.1776, 0.467, 0.1728, 0.4727, 0.1488, 0.363, 0.2174, 0.5971, -0.01046, -0.0194, -0.009433, -0.02171, 0.1685, 0.6091, 0.1189, 0.6229, -0.008406, -0.02401, -0.009433, -0.02171, 0.1683, 0.619, 0.1112, 0.5332, 0.1583, 0.5123, 0.172, 0.6042, 0.1236, 0.6169, 0.1115, 0.5334, 0.1234, 0.618, 0.1693, 0.608, 0.1559, 0.5101, 0.1234, 0.618, 0.1189, 0.6229, 0.1683, 0.619, 0.1693, 0.608, 0.1236, 0.6169, 0.172, 0.6042, 0.1685, 0.6091, 0.1195, 0.6211, 0.1112, 0.5332, -0.004344, 0.438, 0.0, 0.0, 0.1583, 0.5123, 0.1115, 0.5334, 0.1559, 0.5101, 0.0, 0.0, 0.001442, 0.4335, 0.01392, 0.4373, 0.03657, 0.4046, 0.0249, 0.4451, 0.03657, 0.4046, 0.03194, 0.4367, 0.0249, 0.4451, 0.03657, 0.4046, 0.05922, 0.3718, 0.03194, 0.4367, 0.01528, 0.4213, 0.01054, 0.4402, 0.02462, 0.4454, 0.02462, 0.4454, 0.03107, 0.4388, 0.01528, 0.4213, 0.03107, 0.4388, 0.02003, 0.4024, 0.01528, 0.4213, 0.1776, 0.467, 0.187, 0.5253, 0.1767, 0.5253, 0.1256, 0.3933, 0.1969, 0.4645, 0.1776, 0.467, 0.2053, 0.4914, 0.187, 0.5253, 0.1776, 0.467, 0.1869, 0.4718, 0.1766, 0.4775, 0.1705, 0.5186, 0.2061, 0.4171, 0.1937, 0.4053, 0.1869, 0.4718, 0.2003, 0.4868, 0.1844, 0.455, 0.1869, 0.4718, 0.1844, 0.455, 0.1559, 0.5101, 0.2003, 0.4868, 0.0, 0.0, 0.0, 0.0, 0.0, 0.0, 0.1969, 0.4645, 0.2053, 0.4914, 0.1583, 0.5123, 0.1728, 0.4727, 0.1488, 0.363, 0.2053, 0.4914, 0.187, 0.5253, 0.1767, 0.5253, 0.0, 0.0, 0.0, 0.0, 0.0, 0.0, 0.0, 0.0, 0.0, 0.0, 0.0, 0.0, 0.0, 0.0, 0.0, 0.0, 0.0, 0.0, 0.2317, 0.6616, 0.2093, 0.6628, 0.2143, 0.6985, 0.2243, 0.696, 0.2257, 0.644, 0.2151, 0.6488, 0.2093, 0.6628, 0.2317, 0.6616, 0.1673, 0.7443, 0.2306, 0.7266, 0.2243, 0.696, 0.2143, 0.6985, 0.2306, 0.7266, 0.2561, 0.6577, 0.2317, 0.6616, 0.2243, 0.696, 0.667, 0.5254, 0.6843, 0.5313, 0.6667, 0.5321, 0.6655, 0.5296, 0.1729, 0.62, 0.1556, 0.6578, 0.2093, 0.6628, 0.2151, 0.6488, 0.2193, 0.6391, 0.2236, 0.6538, 0.2046, 0.6555, 0.2098, 0.6432, 0.2236, 0.6538, 0.2192, 0.6873, 0.2104, 0.6901, 0.2046, 0.6555, 0.242, 0.6532, 0.2193, 0.7197, 0.2192, 0.6873, 0.2236, 0.6538, 0.1554, 0.6591, 0.1721, 0.6195, 0.2098, 0.6432, 0.2046, 0.6555, 0.2193, 0.7197, 0.1657, 0.7403, 0.2104, 0.6901, 0.2192, 0.6873, 0.2381, 0.6251, 0.242, 0.6532, 0.2236, 0.6538, 0.2193, 0.6391, 0.2439, 0.612, 0.254, 0.6513, 0.242, 0.6532, 0.2381, 0.6251, 0.2518, 0.7525, 0.1657, 0.7403, 0.2193, 0.7197, 0.1266, 0.663, 0.1557, 0.6072, 0.1721, 0.6195, 0.1554, 0.6591, 0.254, 0.6513, 0.2518, 0.7525, 0.2193, 0.7197, 0.242, 0.6532, 0.6908, 0.5321, 0.6721, 0.5248, 0.667, 0.5252, 0.6844, 0.5313, 0.1329, 0.7585, 0.1266, 0.663, 0.1554, 0.6591, 0.1657, 0.7403, 0.1557, 0.6072, 0.1266, 0.663, 0.1556, 0.6578, 0.1729, 0.62, 0.6721, 0.5248, 0.6908, 0.5321, 0.6843, 0.5313, 0.667, 0.5254, 0.2518, 0.7525, 0.2777, 0.6521, 0.2561, 0.6577, 0.2306, 0.7266, 0.2518, 0.7525, 0.1673, 0.7443, 0.1329, 0.7585, 0.1266, 0.663, 0.1329, 0.7585, 0.1673, 0.7443, 0.1556, 0.6578, 0.2777, 0.6521, 0.2448, 0.6115, 0.2401, 0.6263, 0.2561, 0.6577, 0.285, 0.6758, 0.2973, 0.7571, 0.2518, 0.7525, 0.285, 0.6758, 0.2777, 0.6521, 0.2518, 0.7525, 0.2448, 0.6115, 0.2777, 0.6521, 0.285, 0.6758, 0.285, 0.6758, 0.254, 0.6513, 0.2439, 0.612, 0.2518, 0.7525, 0.1329, 0.7585, 0.1657, 0.7403, 0.2518, 0.7525, 0.2306, 0.7266, 0.1673, 0.7443])
me_cube_002.materials.append(mat_skin)
me_cube_002.materials.append(mat_hair)
me_cube_002.use_paint_bone_selection = False
me_cube_002.use_paint_mask_vertex = True
me_cube_002.update()
me_plane_002 = bpy.data.meshes.new('Plane.002')
me_plane_002.from_pydata([(-1.0, -1.0, 0.0), (1.0, -1.0, 0.0), (-1.0, 1.0, 0.0), (1.0, 1.0, 0.0)], [], [(0, 1, 3, 2)])
_uv = me_plane_002.uv_layers.new(name='UVMap')
_uv.uv.foreach_set('vector', [0.0, 0.0, 1.0, 0.0, 1.0, 1.0, 0.0, 1.0])
me_plane_002.materials.append(mat_eye)
me_plane_002.update()
me_plane_003 = bpy.data.meshes.new('Plane.003')
me_plane_003.from_pydata([(-1.0, -1.0, 0.0), (1.0, -1.0, 0.0), (-1.0, 1.0, 0.0), (1.0, 1.0, 0.0)], [], [(0, 1, 3, 2)])
_uv = me_plane_003.uv_layers.new(name='UVMap')
_uv.uv.foreach_set('vector', [1.0, 0.0, 0.0, 0.0, 0.0, 1.0, 1.0, 1.0])
me_plane_003.materials.append(mat_eye)
me_plane_003.update()
me_plane_004 = bpy.data.meshes.new('Plane.004')
me_plane_004.from_pydata([(-1.0, -1.0, 0.0), (1.0, -1.0, 0.0), (-1.0, 1.0, 0.0), (1.0, 1.0, 0.0)], [], [(0, 1, 3, 2)])
_uv = me_plane_004.uv_layers.new(name='UVMap')
_uv.uv.foreach_set('vector', [0.0, 0.0, 1.0, 0.0, 1.0, 1.0, 0.0, 1.0])
me_plane_004.materials.append(mat_eyebrow)
me_plane_004.update()
me_plane_005 = bpy.data.meshes.new('Plane.005')
me_plane_005.from_pydata([(-1.0, -1.0, 0.0), (1.0, -1.0, 0.0), (-1.0, 1.0, 0.0), (1.0, 1.0, 0.0)], [], [(0, 1, 3, 2)])
_uv = me_plane_005.uv_layers.new(name='UVMap')
_uv.uv.foreach_set('vector', [1.0, 0.0, 0.0, 0.0, 0.0, 1.0, 1.0, 1.0])
me_plane_005.materials.append(mat_eyebrow)
me_plane_005.update()
me_plane_006 = bpy.data.meshes.new('Plane.006')
me_plane_006.from_pydata([(-1.0, -1.0, -0.2), (1.0, -1.0, -0.2), (-1.0, 1.0, -0.2), (1.0, 1.0, -0.2), (0.0, -1.0, 0.0), (0.0, 1.0, 0.0)], [], [(4, 1, 3, 5), (0, 4, 5, 2)])
_uv = me_plane_006.uv_layers.new(name='UVMap')
_uv.uv.foreach_set('vector', [0.5, 0.0, 1.0, 0.0, 1.0, 1.0, 0.5, 1.0, 0.0, 0.0, 0.5, 0.0, 0.5, 1.0, 0.0, 1.0])
me_plane_006.materials.append(mat_mouth)
me_plane_006.update()
arm_metarig_001 = bpy.data.armatures.new('metarig.001')  # bones are not reproduced

# ---- objects
ob_character = bpy.data.objects.new('Character', me_cube_002)
ob_metarig = bpy.data.objects.new('metarig', arm_metarig_001)
ob_eye_l = bpy.data.objects.new('eye.L', me_plane_002)
ob_eye_r = bpy.data.objects.new('eye.R', me_plane_003)
ob_eyebrow_l = bpy.data.objects.new('eyebrow.L', me_plane_004)
ob_eyebrow_r = bpy.data.objects.new('eyebrow.R', me_plane_005)
ob_lip = bpy.data.objects.new('lip', me_plane_006)

# ---- transforms, parenting, visibility, modifiers, constraints
ob_character.parent = ob_metarig
ob_character.matrix_parent_inverse = Matrix(((1.21, -0.0, 0.0, -0.001923), (-0.0, 1.21, -0.0, -0.03306), (0.0, -0.0, 1.21, -0.01047), (-0.0, 0.0, -0.0, 1.0)))
ob_character.location = (0.0, 0.04066, 1.256)
ob_character.scale = (0.571, 0.571, 0.571)
_vg = ob_character.vertex_groups.new(name='hip')
for _i, _w in zip([2, 4, 14, 15, 30, 31, 90, 91, 110, 117, 120, 123, 126, 138, 147, 158, 169, 174, 382], [0.5, 0.5, 0.0, 0.0, 0.0, 0.0, 0.2319, 0.2032, 0.0, 0.2111, 0.2352, 0.0, 0.0, 0.0, 0.5, 0.1438, 0.0, 0.245, 0.0]): _vg.add([_i], _w, 'REPLACE')
_vg = ob_character.vertex_groups.new(name='spine')
for _i, _w in zip([0, 1, 2, 4, 6, 7, 10, 11, 14, 15, 26, 27, 30, 31, 94, 109, 110, 123, 137, 138, 147, 217, 231, 248, 249, 259, 270, 299, 300, 354, 355, 381, 382], [1.0, 1.0, 1.0, 1.0, 1.0, 1.0, 1.0, 1.0, 1.0, 1.0, 1.0, 1.0, 1.0, 1.0, 0.4915, 1.0, 1.0, 0.4959, 1.0, 1.0, 1.0, 1.0, 1.0, 1.0, 1.0, 1.0, 1.0, 1.0, 1.0, 0.5, 0.9735, 0.5, 0.9793]): _vg.add([_i], _w, 'REPLACE')
_vg = ob_character.vertex_groups.new(name='spine.001')
for _i, _w in zip([0, 1, 3, 5, 6, 7, 8, 9, 10, 11, 15, 16, 17, 18, 19, 26, 27, 31, 32, 33, 109, 110, 111, 137, 138, 144, 217, 231, 246, 247, 248, 249, 250, 251, 252, 253, 254, 259, 260, 261, 262, 263, 264, 270, 286, 287, 297, 298, 299, 300, 301, 303, 306, 310, 311, 312, 313, 320, 321, 322, 366, 367, 490, 491, 492, 495, 496, 497, 500, 501, 504, 505, 506, 507, 508, 509, 511, 512], [0.0, 0.0, 0.5, 0.5, 0.0, 0.0, 0.5, 0.5, 0.0, 0.0, 0.0, 0.5, 0.5, 1.0, 1.0, 0.0, 0.0, 0.0, 0.5, 0.5, 0.0, 0.0, 0.5, 0.0, 0.0, 0.5, 0.0, 0.0, 0.5, 0.5, 0.0, 0.0, 0.5, 0.5, 0.0, 1.0, 0.5, 0.0, 1.0, 0.5, 1.0, 0.5, 0.5, 0.0, 1.0, 1.0, 0.5, 0.5, 0.0, 0.0, 0.5, 0.5, 1.0, 1.0, 0.5, 0.5, 0.5, 0.75, 0.75, 0.5, 0.75, 0.75, 0.0, 0.0, 0.0, 0.0, 0.0, 0.0, 0.0, 0.0, 0.0, 0.0, 0.0, 0.0, 0.0, 0.0, 0.0, 0.0]): _vg.add([_i], _w, 'REPLACE')
_vg = ob_character.vertex_groups.new(name='shoulder.L')
for _i, _w in zip([28, 29, 32, 33, 36, 37, 38, 39, 40, 41, 136, 144, 145, 146, 148, 301, 303, 306, 310, 311, 312, 313, 346, 347, 348, 349, 366, 367, 407, 408, 409, 410, 411, 412, 413, 414, 492, 493, 494, 495, 509, 510, 511, 513], [0.4631, 0.5356, 0.2695, 0.264, 0.4737, 0.4401, 0.5034, 0.3688, 0.002488, 0.003379, 0.4726, 0.2471, 0.3731, 0.4987, 0.1121, 0.0, 0.2497, 0.0, 0.5129, 0.7401, 0.7077, 0.7584, 0.4848, 0.4591, 0.2475, 0.2494, 0.4495, 0.5598, 0.2217, 0.2381, 0.4832, 0.4522, 0.2426, 0.4857, 0.3662, 0.3543, 0.0, 0.0, 0.0, 0.0, 0.3072, 0.2604, 0.0, 0.2465]): _vg.add([_i], _w, 'REPLACE')
_vg = ob_character.vertex_groups.new(name='upper_arm.L')
for _i, _w in zip([28, 29, 36, 37, 38, 39, 40, 41, 42, 43, 44, 45, 66, 67, 68, 69, 136, 145, 146, 148, 150, 151, 154, 161, 306, 331, 341, 342, 343, 344, 345, 346, 347, 348, 349, 350, 351, 352, 357, 370, 371, 407, 408, 409, 410, 411, 412, 413, 414, 493, 494, 510, 511, 513], [0.2366, 0.2214, 0.0, 0.2475, 0.9257, 1.0, 1.0, 1.0, 0.3785, 0.4831, 0.3789, 0.3869, 0.6302, 0.7412, 0.7247, 0.7439, 0.2294, 0.2411, 1.0, 1.0, 0.4177, 0.4442, 0.7295, 0.6744, 0.0, 1.0, 1.0, 1.0, 1.0, 1.0, 1.0, 0.2301, 0.2037, 1.0, 1.0, 0.4924, 0.5209, 0.726, 0.6562, 1.0, 1.0, 0.6237, 0.6178, 0.5811, 0.6107, 0.6205, 0.6147, 0.615, 0.6019, 0.0, 0.0, 0.0, 0.0, 0.0]): _vg.add([_i], _w, 'REPLACE')
_vg = ob_character.vertex_groups.new(name='forearm.L')
for _i, _w in zip([42, 43, 44, 45, 60, 63, 64, 65, 70, 71, 72, 73, 150, 151, 152, 153, 162, 163, 177, 178, 179, 180, 350, 351, 353, 356, 358, 359, 360, 361], [0.4307, 0.4406, 0.5204, 0.3956, 1.0, 0.9815, 1.0, 1.0, 0.7131, 0.7364, 0.7306, 0.7286, 0.4637, 0.4027, 1.0, 1.0, 0.7243, 0.7338, 0.4999, 0.493, 0.4483, 0.4485, 0.4766, 0.4885, 1.0, 1.0, 0.7038, 0.731, 0.4675, 0.4849]): _vg.add([_i], _w, 'REPLACE')
_vg = ob_character.vertex_groups.new(name='hand.L')
for _i, _w in zip([177, 178, 179, 180, 181, 182, 183, 208, 210, 211, 212, 213, 323, 324, 325, 330, 360, 361, 362, 363, 364, 365, 368, 369], [0.6559, 0.4978, 0.6042, 0.4994, 0.9805, 1.0, 1.0, 1.0, 1.0, 1.0, 1.0, 1.0, 1.0, 1.0, 1.0, 1.0, 0.4843, 0.4982, 1.0, 1.0, 1.0, 1.0, 1.0, 1.0]): _vg.add([_i], _w, 'REPLACE')
_vg = ob_character.vertex_groups.new(name='shoulder.R')
for _i, _w in zip([12, 13, 16, 17, 20, 21, 22, 23, 24, 25, 28, 29, 32, 33, 36, 37, 38, 39, 40, 41, 44, 45, 66, 69, 108, 111, 112, 114, 115, 136, 144, 145, 146, 148, 151, 152, 154, 250, 251, 252, 253, 254, 261, 263, 265, 267, 269, 275, 276, 277, 278, 279, 280, 288, 289, 290, 291, 292, 293, 298, 301, 303, 306, 310, 311, 312, 313, 320, 321, 322, 328, 329, 331, 341, 342, 343, 344, 345, 346, 347, 348, 349, 352, 357, 366, 367, 370, 371, 399, 400, 401, 402, 403, 404, 405, 406, 492, 493, 494, 495, 498, 499, 500, 501, 502, 503, 504, 507], [0.5, 0.5, 0.2489, 0.2369, 0.5001, 0.5, 0.5, 0.5, 0.25, 0.25, 0.0, 0.0, 0.0, 0.0, 0.0, 0.0, 0.0, 0.0, 0.0, 0.0, 0.0, 0.0, 0.0, 0.0, 0.5, 0.2373, 0.5, 0.5, 0.25, 0.0, 0.0, 0.0, 0.0, 0.0, 0.0, 0.0, 0.0, 0.0, 0.2496, 0.0, 0.4145, 0.75, 0.75, 0.75, 0.0, 0.0, 0.0, 0.0, 0.0, 0.0, 0.0, 0.0, 0.0, 0.5, 0.5, 0.375, 0.375, 0.0, 0.0, 0.0, 0.0, 0.0, 0.0, 0.0, 0.0, 0.0, 0.0, 0.5, 0.5, 0.0, 0.0, 0.0, 0.0, 0.0, 0.0, 0.0, 0.0, 0.0, 0.0, 0.0, 0.0, 0.0, 0.0, 0.0, 0.0, 0.0, 0.0, 0.0, 0.375, 0.375, 0.5, 0.5, 0.5, 0.375, 0.4375, 0.4375, 0.0, 0.0, 0.0, 0.0, 0.0, 0.0, 0.0, 0.0, 0.252, 0.2481, 0.3003, 0.0]): _vg.add([_i], _w, 'REPLACE')
_vg = ob_character.vertex_groups.new(name='upper_arm.R')
for _i, _w in zip([2, 3, 7, 9, 12, 13, 16, 19, 20, 21, 22, 23, 24, 25, 26, 27, 28, 29, 30, 31, 33, 34, 35, 36, 37, 38, 39, 40, 41, 42, 43, 44, 45, 46, 47, 52, 53, 54, 55, 60, 63, 64, 65, 66, 67, 68, 69, 70, 71, 72, 73, 108, 112, 114, 115, 118, 119, 123, 126, 129, 131, 136, 137, 138, 144, 145, 146, 148, 150, 151, 152, 153, 154, 161, 162, 163, 169, 241, 250, 252, 253, 259, 261, 262, 267, 270, 275, 276, 277, 278, 279, 280, 281, 287, 288, 289, 290, 291, 292, 293, 294, 295, 296, 297, 298, 299, 300, 302, 303, 306, 307, 310, 311, 312, 313, 320, 321, 322, 328, 329, 331, 341, 342, 343, 344, 345, 346, 347, 348, 349, 350, 351, 352, 353, 356, 357, 358, 359, 366, 367, 370, 371, 381, 382, 399, 400, 401, 402, 403, 404, 405, 406, 492, 493, 494, 495, 498, 499, 500, 501, 502, 503, 507], [0.0, 0.0, 0.0, 0.0, 0.25, 0.25, 0.0, 0.0, 0.0, 0.205, 1.0, 1.0, 1.0, 1.0, 0.0, 0.0, 0.0, 0.0, 0.0, 0.0, 0.0, 0.5, 0.5, 0.0, 0.0, 0.0, 0.0, 0.0, 0.0, 0.0, 0.0, 0.0, 0.0, 0.5, 0.5, 0.75, 0.75, 0.75, 0.75, 0.0, 0.0, 0.0, 0.0, 0.0, 0.0, 0.0, 0.0, 0.0, 0.0, 0.0, 0.0, 0.25, 0.1104, 1.0, 1.0, 0.5, 0.5, 0.0, 0.0, 0.75, 0.75, 0.0, 0.0, 0.0, 0.0, 0.0, 0.0, 0.0, 0.0, 0.0, 0.0, 0.0, 0.0, 0.0, 0.0, 0.0, 0.0, 0.0, 0.0, 0.0, 0.0, 0.0, 0.0, 0.0, 0.0, 0.0, 1.0, 1.0, 1.0, 1.0, 1.0, 1.0, 0.0, 0.0, 0.25, 0.2072, 1.0, 1.0, 0.0, 0.0, 0.5, 0.5, 0.0, 0.0, 0.0, 0.0, 0.0, 0.75, 0.0, 0.0, 0.75, 0.0, 0.0, 0.0, 0.0, 0.0, 0.0, 0.0, 1.0, 1.0, 0.0, 0.0, 0.0, 0.0, 0.0, 0.0, 0.0, 0.0, 0.0, 0.0, 0.0, 0.0, 0.0, 0.0, 0.0, 0.0, 0.0, 0.0, 0.0, 0.0, 0.0, 0.0, 0.0, 0.0, 0.625, 0.6025, 0.625, 0.625, 0.625, 0.5552, 0.625, 0.6036, 0.0, 0.0, 0.0, 0.0, 0.0002906, 0.00113, 0.0, 0.0, 0.02961, 0.01041, 0.0]): _vg.add([_i], _w, 'REPLACE')
_vg = ob_character.vertex_groups.new(name='forearm.R')
for _i, _w in zip([34, 35, 42, 43, 44, 45, 46, 47, 48, 49, 50, 51, 56, 57, 58, 59, 60, 63, 64, 65, 70, 71, 72, 73, 118, 119, 127, 128, 132, 133, 150, 151, 152, 153, 162, 163, 177, 178, 179, 180, 181, 182, 183, 184, 185, 186, 187, 208, 210, 211, 212, 213, 294, 295, 304, 305, 308, 309, 314, 315, 323, 324, 325, 330, 350, 351, 353, 356, 358, 359, 360, 361, 362, 363, 364, 365, 368, 369], [0.5, 0.5, 0.0, 0.0, 0.0, 0.0, 0.5, 0.5, 1.0, 1.0, 1.0, 1.0, 0.75, 0.75, 0.75, 0.75, 0.0, 0.0, 0.0, 0.0, 0.0, 0.0, 0.0, 0.0, 0.5, 0.5, 1.0, 1.0, 0.75, 0.75, 0.0, 0.0, 0.0, 0.0, 0.0, 0.0, 0.0, 0.0, 0.0, 0.0, 0.0, 0.0, 0.0, 0.5, 0.5, 0.5, 0.5, 0.0, 0.0, 0.0, 0.0, 0.0, 0.5, 0.5, 1.0, 1.0, 0.75, 0.75, 0.5, 0.5, 0.0, 0.0, 0.0, 0.0, 0.0, 0.0, 0.0, 0.0, 0.0, 0.0, 0.0, 0.0, 0.0, 0.0, 0.0, 0.0, 0.0, 0.0]): _vg.add([_i], _w, 'REPLACE')
_vg = ob_character.vertex_groups.new(name='hand.R')
for _i, _w in zip([177, 178, 179, 180, 181, 182, 183, 184, 185, 186, 187, 188, 189, 190, 191, 192, 193, 194, 195, 208, 210, 211, 212, 213, 271, 272, 273, 274, 314, 315, 316, 317, 318, 319, 323, 324, 325, 326, 327, 330, 360, 361, 362, 363, 364, 365, 368, 369], [0.0, 0.0, 0.0, 0.0, 0.0, 0.0, 0.0, 0.5, 0.5, 0.5281, 0.5, 1.0, 1.0, 1.0, 1.0, 1.0, 1.0, 1.0, 1.0, 0.0, 0.0, 0.0, 0.0, 0.0, 1.0, 1.0, 1.0, 1.0, 0.5, 0.5, 1.0, 1.0, 1.0, 1.0, 0.0, 0.0, 0.0, 1.0, 1.0, 0.0, 0.0, 0.0, 0.0, 0.0, 0.0, 0.0, 0.0, 0.0]): _vg.add([_i], _w, 'REPLACE')
_vg = ob_character.vertex_groups.new(name='neck')
for _i, _w in zip([3, 5, 216, 228, 232, 240, 241, 242, 243, 244, 246, 247, 264, 267, 281, 292, 293, 296, 297, 298, 322, 462, 463, 464, 487, 489], [1.0, 1.0, 0.0, 0.0, 0.0, 0.0, 0.25, 0.25, 0.0, 0.0, 1.0, 1.0, 1.0, 0.0, 0.0, 0.25, 0.0, 0.0, 1.0, 1.0, 1.0, 0.125, 0.125, 0.125, 0.0625, 0.0625]): _vg.add([_i], _w, 'REPLACE')
_vg = ob_character.vertex_groups.new(name='head')
for _i, _w in zip([209, 214, 215, 216, 218, 223, 224, 226, 227, 228, 229, 230, 232, 233, 234, 235, 236, 237, 240, 241, 242, 243, 244, 265, 266, 267, 268, 269, 281, 282, 283, 284, 285, 292, 293, 296, 415, 416, 417, 418, 419, 420, 421, 422, 423, 424, 425, 426, 427, 428, 429, 430, 431, 432, 433, 434, 435, 436, 437, 438, 439, 440, 441, 442, 443, 444, 445, 446, 447, 448, 449, 450, 451, 452, 453, 454, 455, 456, 457, 458, 459, 460, 461, 462, 463, 464, 465, 466, 467, 468, 469, 470, 471, 472, 473, 474, 475, 476, 477, 478, 479, 480, 481, 482, 483, 484, 485, 486, 487, 488, 489], [1.0, 1.0, 1.0, 1.0, 1.0, 1.0, 1.0, 1.0, 1.0, 1.0, 1.0, 1.0, 1.0, 1.0, 1.0, 1.0, 1.0, 1.0, 1.0, 0.5, 0.5, 1.0, 0.5, 1.0, 1.0, 1.0, 1.0, 1.0, 1.0, 1.0, 1.0, 1.0, 1.0, 0.5, 1.0, 0.5, 1.0, 1.0, 1.0, 1.0, 1.0, 1.0, 1.0, 1.0, 1.0, 1.0, 1.0, 1.0, 1.0, 1.0, 1.0, 1.0, 1.0, 1.0, 1.0, 1.0, 1.0, 1.0, 1.0, 1.0, 1.0, 1.0, 1.0, 1.0, 1.0, 1.0, 1.0, 1.0, 1.0, 1.0, 1.0, 1.0, 1.0, 1.0, 1.0, 1.0, 1.0, 1.0, 1.0, 1.0, 1.0, 0.75, 0.75, 0.75, 0.75, 0.75, 1.0, 1.0, 1.0, 1.0, 1.0, 1.0, 1.0, 1.0, 1.0, 1.0, 1.0, 1.0, 1.0, 1.0, 1.0, 1.0, 1.0, 1.0, 1.0, 1.0, 1.0, 1.0, 0.75, 1.0, 0.75]): _vg.add([_i], _w, 'REPLACE')
_vg = ob_character.vertex_groups.new(name='thigh.L')
for _i, _w in zip([2, 4, 6, 74, 75, 98, 101, 102, 103, 117, 120, 121, 122, 123, 126, 135, 147, 164, 165, 168, 169, 170, 171, 174, 175, 176, 373, 374, 381, 382, 383, 384, 385, 386, 387, 388, 389, 390], [0.0, 0.2487, 0.0, 0.5538, 0.4818, 0.9989, 1.0, 0.9998, 1.0, 0.6461, 0.5911, 1.0, 1.0, 0.7594, 0.9931, 0.9905, 0.1358, 0.6603, 0.9719, 0.9721, 1.0, 0.4236, 0.9854, 0.5258, 0.9872, 0.4733, 1.0, 1.0, 0.9985, 0.0, 0.972, 0.9999, 1.0, 0.9962, 0.9927, 1.0, 0.9953, 0.9936]): _vg.add([_i], _w, 'REPLACE')
_vg = ob_character.vertex_groups.new(name='shin.L')
for _i, _w in zip([74, 75, 76, 77, 104, 105, 106, 107, 113, 116, 124, 125, 130, 164, 166, 167, 170, 172, 173, 176, 222, 245, 372, 376], [0.4195, 0.3961, 1.0, 0.9993, 1.0, 1.0, 1.0, 1.0, 1.0, 0.9944, 1.0, 1.0, 1.0, 0.4912, 1.0, 1.0, 0.3442, 1.0, 1.0, 0.4342, 0.417, 0.4039, 1.0, 0.3989]): _vg.add([_i], _w, 'REPLACE')
_vg = ob_character.vertex_groups.new(name='foot.L')
for _i, _w in zip([219, 220, 221, 225, 238, 239, 255, 256, 257, 258, 375, 377, 378, 379, 380], [1.0, 0.6034, 1.0, 1.0, 0.6071, 1.0, 1.0, 1.0, 1.0, 1.0, 1.0, 1.0, 0.6033, 1.0, 1.0]): _vg.add([_i], _w, 'REPLACE')
_vg = ob_character.vertex_groups.new(name='thigh.R')
for _i, _w in zip([2, 4, 10, 11, 14, 15, 26, 27, 30, 31, 61, 62, 74, 75, 76, 77, 80, 81, 82, 83, 89, 90, 91, 92, 93, 94, 97, 98, 100, 101, 102, 103, 109, 110, 117, 120, 121, 122, 123, 126, 130, 134, 135, 137, 138, 139, 142, 143, 147, 149, 155, 158, 159, 160, 164, 165, 166, 167, 168, 169, 170, 171, 173, 174, 175, 176, 333, 334, 354, 355, 372, 373, 374, 381, 382, 391, 392, 393, 394, 395, 396, 397, 398], [0.0, 0.2498, 0.0, 0.0, 0.0, 0.0, 0.0, 0.0, 0.0, 0.0, 0.5, 0.5, 0.0, 0.0, 0.0, 0.0, 1.0, 1.0, 1.0, 1.0, 0.0, 0.5436, 0.5831, 1.0, 1.0, 0.7592, 1.0, 0.0, 1.0, 0.0, 0.0, 0.0, 0.0, 0.0, 0.0, 0.0, 0.0, 0.0, 0.0, 0.0, 0.0, 0.5, 0.0, 0.0, 0.0, 1.0, 1.0, 1.0, 0.207, 0.5, 1.0, 0.5115, 1.0, 0.5, 0.0, 0.0, 0.0, 0.0, 0.0, 0.0, 0.0, 0.0, 0.0, 0.0, 0.0, 0.0, 1.0, 1.0, 1.0, 0.0, 0.0, 0.0, 0.0, 0.0, 0.0, 1.0, 1.0, 1.0, 1.0, 1.0, 1.0, 1.0, 1.0]): _vg.add([_i], _w, 'REPLACE')
_vg = ob_character.vertex_groups.new(name='shin.R')
for _i, _w in zip([4, 61, 62, 74, 75, 76, 77, 78, 79, 84, 85, 86, 87, 88, 89, 95, 96, 98, 99, 104, 105, 106, 107, 113, 116, 117, 122, 123, 124, 125, 126, 130, 134, 140, 141, 149, 156, 157, 160, 164, 166, 167, 168, 169, 170, 171, 172, 173, 176, 197, 199, 201, 203, 219, 220, 222, 225, 238, 239, 245, 256, 257, 258, 332, 336, 338, 372, 373, 375, 376, 377, 378, 379, 380, 381, 382], [0.0, 0.5, 0.5, 0.0, 0.0, 0.0, 0.0, 1.0, 1.0, 1.0, 1.0, 1.0, 1.0, 1.0, 1.0, 1.0, 1.0, 0.0, 1.0, 0.0, 0.0, 0.0, 0.0, 0.0, 0.0, 0.0, 0.0, 0.0, 0.0, 0.0, 0.0, 0.0, 0.5, 1.0, 1.0, 0.5, 1.0, 1.0, 0.5, 0.0, 0.0, 0.0, 0.0, 0.0, 0.0, 0.0, 0.0, 0.0, 0.0, 0.25, 0.5, 0.25, 0.5, 0.0, 0.0, 0.0, 0.0, 0.0, 0.0, 0.0, 0.0, 0.0, 0.0, 1.0, 0.5, 0.25, 0.0, 0.0, 0.0, 0.0, 0.0, 0.0, 0.0, 0.0, 0.0, 0.0]): _vg.add([_i], _w, 'REPLACE')
_vg = ob_character.vertex_groups.new(name='foot.R')
for _i, _w in zip([76, 77, 196, 197, 198, 200, 201, 202, 204, 205, 206, 207, 219, 220, 221, 222, 225, 238, 239, 245, 255, 256, 257, 258, 335, 337, 338, 339, 340, 372, 375, 376, 377, 378, 379, 380], [0.0, 0.0, 1.0, 0.5, 1.0, 1.0, 0.5, 1.0, 1.0, 1.0, 1.0, 1.0, 0.0, 0.0, 0.0, 0.0, 0.0, 0.0, 0.0, 0.0, 0.0, 0.0, 0.0, 0.0, 1.0, 1.0, 0.5, 1.0, 1.0, 0.0, 0.0, 0.0, 0.0, 0.0, 0.0, 0.0]): _vg.add([_i], _w, 'REPLACE')
_vg = ob_character.vertex_groups.new(name='hip.R')
for _i, _w in zip([2, 14, 15, 26, 30, 31, 94, 97, 110, 123, 126, 137, 138, 143, 169, 249, 300, 353, 355, 382], [0.0, 0.4366, 0.5057, 0.0, 0.0, 0.0, 0.7487, 0.7154, 0.4749, 0.0, 0.0, 0.0, 0.0, 0.7983, 0.0, 0.2732, 0.0, 0.0, 0.1366, 0.0]): _vg.add([_i], _w, 'REPLACE')
_vg = ob_character.vertex_groups.new(name='hip.L')
for _i, _w in zip([14, 15, 30, 31, 94, 97, 109, 110, 123, 126, 137, 138, 143, 169, 248, 249, 299, 300], [0.0, 0.0, 0.5079, 0.424, 0.0, 0.0, 0.0, 0.0, 0.7962, 0.7817, 0.0, 0.3849, 0.0, 0.8639, 0.0, 0.0, 0.0, 0.2718]): _vg.add([_i], _w, 'REPLACE')
_vg = ob_character.vertex_groups.new(name='Breast.L')
for _i, _w in zip([306, 490, 491, 492, 493, 494, 495, 508, 509, 510, 511, 512, 513], [0.4988, 1.0, 1.0, 1.0, 1.0, 1.0, 1.0, 0.4896, 0.3089, 0.4838, 0.3775, 0.4547, 0.3798]): _vg.add([_i], _w, 'REPLACE')
_vg = ob_character.vertex_groups.new(name='Breast.R')
for _i, _w in zip([252, 496, 497, 498, 499, 500, 501, 502, 503, 504, 505, 506, 507], [0.443, 1.0, 1.0, 1.0, 1.0, 1.0, 1.0, 0.4124, 0.4543, 0.4912, 0.479, 0.4874, 0.4212]): _vg.add([_i], _w, 'REPLACE')
_m = ob_character.modifiers.new('Armature.001', 'ARMATURE')
_m.object = ob_metarig
ob_metarig.location = (0.00159, 0.02733, 0.008653)
ob_metarig.scale = (0.8267, 0.8267, 0.8267)
ob_metarig.hide_render = True
ob_metarig.show_in_front = True
ob_eye_l.parent = ob_metarig
ob_eye_l.matrix_parent_inverse = Matrix(((1.21, -0.0, 0.0, -0.001923), (-0.0, 1.21, -0.0, -0.03306), (0.0, -0.0, 1.21, -0.01047), (-0.0, 0.0, -0.0, 1.0)))
ob_eye_l.location = (0.03522, -0.05817, 1.563)
ob_eye_l.rotation_euler = (1.571, -0.0, 0.4363)
ob_eye_l.scale = (0.025, 0.025, 0.025)
_vg = ob_eye_l.vertex_groups.new(name='hip')
_vg = ob_eye_l.vertex_groups.new(name='spine')
_vg = ob_eye_l.vertex_groups.new(name='spine.001')
_vg = ob_eye_l.vertex_groups.new(name='shoulder.L')
_vg = ob_eye_l.vertex_groups.new(name='upper_arm.L')
_vg = ob_eye_l.vertex_groups.new(name='forearm.L')
_vg = ob_eye_l.vertex_groups.new(name='hand.L')
_vg = ob_eye_l.vertex_groups.new(name='shoulder.R')
_vg = ob_eye_l.vertex_groups.new(name='upper_arm.R')
_vg = ob_eye_l.vertex_groups.new(name='forearm.R')
_vg = ob_eye_l.vertex_groups.new(name='hand.R')
_vg = ob_eye_l.vertex_groups.new(name='neck')
_vg = ob_eye_l.vertex_groups.new(name='head')
for _i, _w in zip([0, 1, 2, 3], [0.9992, 0.9996, 0.9976, 1.0]): _vg.add([_i], _w, 'REPLACE')
_vg = ob_eye_l.vertex_groups.new(name='thigh.L')
_vg = ob_eye_l.vertex_groups.new(name='shin.L')
_vg = ob_eye_l.vertex_groups.new(name='foot.L')
_vg = ob_eye_l.vertex_groups.new(name='thigh.R')
_vg = ob_eye_l.vertex_groups.new(name='shin.R')
_vg = ob_eye_l.vertex_groups.new(name='foot.R')
_vg = ob_eye_l.vertex_groups.new(name='hip.R')
_vg = ob_eye_l.vertex_groups.new(name='hip.L')
_vg = ob_eye_l.vertex_groups.new(name='Breast.R')
_vg = ob_eye_l.vertex_groups.new(name='Breast.L')
_m = ob_eye_l.modifiers.new('Armature', 'ARMATURE')
_m.object = ob_metarig
ob_eye_r.parent = ob_metarig
ob_eye_r.matrix_parent_inverse = Matrix(((1.21, -0.0, 0.0, -0.001923), (-0.0, 1.21, -0.0, -0.03306), (0.0, -0.0, 1.21, -0.01047), (-0.0, 0.0, -0.0, 1.0)))
ob_eye_r.location = (-0.03522, -0.05817, 1.563)
ob_eye_r.rotation_euler = (1.571, -0.0, -0.4363)
ob_eye_r.scale = (0.025, 0.025, 0.025)
_vg = ob_eye_r.vertex_groups.new(name='hip')
_vg = ob_eye_r.vertex_groups.new(name='spine')
_vg = ob_eye_r.vertex_groups.new(name='spine.001')
_vg = ob_eye_r.vertex_groups.new(name='shoulder.L')
_vg = ob_eye_r.vertex_groups.new(name='upper_arm.L')
_vg = ob_eye_r.vertex_groups.new(name='forearm.L')
_vg = ob_eye_r.vertex_groups.new(name='hand.L')
_vg = ob_eye_r.vertex_groups.new(name='shoulder.R')
_vg = ob_eye_r.vertex_groups.new(name='upper_arm.R')
_vg = ob_eye_r.vertex_groups.new(name='forearm.R')
_vg = ob_eye_r.vertex_groups.new(name='hand.R')
_vg = ob_eye_r.vertex_groups.new(name='neck')
_vg = ob_eye_r.vertex_groups.new(name='head')
for _i, _w in zip([0, 1, 2, 3], [0.9636, 0.9983, 0.9973, 0.994]): _vg.add([_i], _w, 'REPLACE')
_vg = ob_eye_r.vertex_groups.new(name='thigh.L')
_vg = ob_eye_r.vertex_groups.new(name='shin.L')
_vg = ob_eye_r.vertex_groups.new(name='foot.L')
_vg = ob_eye_r.vertex_groups.new(name='thigh.R')
_vg = ob_eye_r.vertex_groups.new(name='shin.R')
_vg = ob_eye_r.vertex_groups.new(name='foot.R')
_vg = ob_eye_r.vertex_groups.new(name='hip.R')
_vg = ob_eye_r.vertex_groups.new(name='hip.L')
_vg = ob_eye_r.vertex_groups.new(name='Breast.R')
_vg = ob_eye_r.vertex_groups.new(name='Breast.L')
_m = ob_eye_r.modifiers.new('Armature', 'ARMATURE')
_m.object = ob_metarig
ob_eyebrow_l.parent = ob_metarig
ob_eyebrow_l.matrix_parent_inverse = Matrix(((1.21, -0.0, 0.0, -0.001923), (-0.0, 1.21, -0.0, -0.03306), (0.0, -0.0, 1.21, -0.01047), (-0.0, 0.0, -0.0, 1.0)))
ob_eyebrow_l.location = (0.03813, -0.06161, 1.58)
ob_eyebrow_l.rotation_euler = (1.571, -0.03491, 0.4363)
ob_eyebrow_l.scale = (0.03, 0.03, 0.03)
_vg = ob_eyebrow_l.vertex_groups.new(name='hip')
_vg = ob_eyebrow_l.vertex_groups.new(name='spine')
_vg = ob_eyebrow_l.vertex_groups.new(name='spine.001')
_vg = ob_eyebrow_l.vertex_groups.new(name='shoulder.L')
_vg = ob_eyebrow_l.vertex_groups.new(name='upper_arm.L')
_vg = ob_eyebrow_l.vertex_groups.new(name='forearm.L')
_vg = ob_eyebrow_l.vertex_groups.new(name='hand.L')
_vg = ob_eyebrow_l.vertex_groups.new(name='shoulder.R')
_vg = ob_eyebrow_l.vertex_groups.new(name='upper_arm.R')
_vg = ob_eyebrow_l.vertex_groups.new(name='forearm.R')
_vg = ob_eyebrow_l.vertex_groups.new(name='hand.R')
_vg = ob_eyebrow_l.vertex_groups.new(name='neck')
_vg = ob_eyebrow_l.vertex_groups.new(name='head')
for _i, _w in zip([0, 1, 2, 3], [0.9962, 0.9903, 0.9803, 0.9829]): _vg.add([_i], _w, 'REPLACE')
_vg = ob_eyebrow_l.vertex_groups.new(name='thigh.L')
_vg = ob_eyebrow_l.vertex_groups.new(name='shin.L')
_vg = ob_eyebrow_l.vertex_groups.new(name='foot.L')
_vg = ob_eyebrow_l.vertex_groups.new(name='thigh.R')
_vg = ob_eyebrow_l.vertex_groups.new(name='shin.R')
_vg = ob_eyebrow_l.vertex_groups.new(name='foot.R')
_vg = ob_eyebrow_l.vertex_groups.new(name='hip.R')
_vg = ob_eyebrow_l.vertex_groups.new(name='hip.L')
_vg = ob_eyebrow_l.vertex_groups.new(name='Breast.R')
_vg = ob_eyebrow_l.vertex_groups.new(name='Breast.L')
_m = ob_eyebrow_l.modifiers.new('Armature', 'ARMATURE')
_m.object = ob_metarig
ob_eyebrow_r.parent = ob_metarig
ob_eyebrow_r.matrix_parent_inverse = Matrix(((1.21, -0.0, 0.0, -0.001923), (-0.0, 1.21, -0.0, -0.03306), (0.0, -0.0, 1.21, -0.01047), (-0.0, 0.0, -0.0, 1.0)))
ob_eyebrow_r.location = (-0.03813, -0.06161, 1.58)
ob_eyebrow_r.rotation_euler = (1.571, 0.03491, -0.4363)
ob_eyebrow_r.scale = (0.03, 0.03, 0.03)
_vg = ob_eyebrow_r.vertex_groups.new(name='hip')
_vg = ob_eyebrow_r.vertex_groups.new(name='spine')
_vg = ob_eyebrow_r.vertex_groups.new(name='spine.001')
_vg = ob_eyebrow_r.vertex_groups.new(name='shoulder.L')
_vg = ob_eyebrow_r.vertex_groups.new(name='upper_arm.L')
_vg = ob_eyebrow_r.vertex_groups.new(name='forearm.L')
_vg = ob_eyebrow_r.vertex_groups.new(name='hand.L')
_vg = ob_eyebrow_r.vertex_groups.new(name='shoulder.R')
_vg = ob_eyebrow_r.vertex_groups.new(name='upper_arm.R')
_vg = ob_eyebrow_r.vertex_groups.new(name='forearm.R')
_vg = ob_eyebrow_r.vertex_groups.new(name='hand.R')
_vg = ob_eyebrow_r.vertex_groups.new(name='neck')
_vg = ob_eyebrow_r.vertex_groups.new(name='head')
for _i, _w in zip([0, 1, 2, 3], [0.9996, 0.9882, 0.9987, 0.9791]): _vg.add([_i], _w, 'REPLACE')
_vg = ob_eyebrow_r.vertex_groups.new(name='thigh.L')
_vg = ob_eyebrow_r.vertex_groups.new(name='shin.L')
_vg = ob_eyebrow_r.vertex_groups.new(name='foot.L')
_vg = ob_eyebrow_r.vertex_groups.new(name='thigh.R')
_vg = ob_eyebrow_r.vertex_groups.new(name='shin.R')
_vg = ob_eyebrow_r.vertex_groups.new(name='foot.R')
_vg = ob_eyebrow_r.vertex_groups.new(name='hip.R')
_vg = ob_eyebrow_r.vertex_groups.new(name='hip.L')
_vg = ob_eyebrow_r.vertex_groups.new(name='Breast.R')
_vg = ob_eyebrow_r.vertex_groups.new(name='Breast.L')
_m = ob_eyebrow_r.modifiers.new('Armature', 'ARMATURE')
_m.object = ob_metarig
ob_lip.parent = ob_metarig
ob_lip.matrix_parent_inverse = Matrix(((1.21, -0.0, 0.0, -0.001923), (-0.0, 1.21, -0.0, -0.03306), (0.0, -0.0, 1.21, -0.01047), (-0.0, 0.0, -0.0, 1.0)))
ob_lip.location = (0.0, -0.06805, 1.488)
ob_lip.rotation_euler = (1.571, -0.0, 0.0)
ob_lip.scale = (0.05, 0.05, 0.05)
_vg = ob_lip.vertex_groups.new(name='hip')
_vg = ob_lip.vertex_groups.new(name='spine')
_vg = ob_lip.vertex_groups.new(name='spine.001')
_vg = ob_lip.vertex_groups.new(name='shoulder.L')
_vg = ob_lip.vertex_groups.new(name='upper_arm.L')
_vg = ob_lip.vertex_groups.new(name='forearm.L')
_vg = ob_lip.vertex_groups.new(name='hand.L')
_vg = ob_lip.vertex_groups.new(name='shoulder.R')
_vg = ob_lip.vertex_groups.new(name='upper_arm.R')
_vg = ob_lip.vertex_groups.new(name='forearm.R')
_vg = ob_lip.vertex_groups.new(name='hand.R')
_vg = ob_lip.vertex_groups.new(name='neck')
_vg = ob_lip.vertex_groups.new(name='head')
for _i, _w in zip([0, 1, 2, 3, 4, 5], [0.9894, 0.9985, 0.9905, 0.9986, 0.9984, 0.9987]): _vg.add([_i], _w, 'REPLACE')
_vg = ob_lip.vertex_groups.new(name='thigh.L')
_vg = ob_lip.vertex_groups.new(name='shin.L')
_vg = ob_lip.vertex_groups.new(name='foot.L')
_vg = ob_lip.vertex_groups.new(name='thigh.R')
_vg = ob_lip.vertex_groups.new(name='shin.R')
_vg = ob_lip.vertex_groups.new(name='foot.R')
_vg = ob_lip.vertex_groups.new(name='hip.R')
_vg = ob_lip.vertex_groups.new(name='hip.L')
_vg = ob_lip.vertex_groups.new(name='Breast.R')
_vg = ob_lip.vertex_groups.new(name='Breast.L')
_m = ob_lip.modifiers.new('Armature', 'ARMATURE')
_m.object = ob_metarig

# ---- collection membership
col_collection.objects.link(ob_character)
col_collection.objects.link(ob_metarig)
col_collection.objects.link(ob_eye_l)
col_collection.objects.link(ob_eye_r)
col_collection.objects.link(ob_eyebrow_l)
col_collection.objects.link(ob_eyebrow_r)
col_collection.objects.link(ob_lip)

# ---- scene / render settings (as saved in the file)
scene.frame_start = 1; scene.frame_end = 20; scene.frame_set(1)
scene.render.engine = 'BLENDER_EEVEE_NEXT'
scene.cycles.sampling_pattern = 'TABULATED_SOBOL'
scene.eevee.ray_tracing_options.trace_max_roughness = 0.0
bpy.context.view_layer.update()

# ---- added for rendering (the .blend has no active camera and no usable light): camera, sun
cam_auto = bpy.data.cameras.new('AutoCamera')
cam_auto.lens = 50.0
cam_auto.sensor_width = 36.0
cam_auto.clip_end = 1000.0
ob_auto_camera = bpy.data.objects.new('AutoCamera', cam_auto)
scene.collection.objects.link(ob_auto_camera)
ob_auto_camera.location = (1.69382, -1.9752, 2.18292)
ob_auto_camera.rotation_euler = (1.09748, -7.21219e-08, 0.694738)
scene.camera = ob_auto_camera
light_auto_sun = bpy.data.lights.new('AutoSun', 'SUN')
light_auto_sun.energy = 3.0
light_auto_sun.angle = 0.0523599
ob_auto_sun = bpy.data.objects.new('AutoSun', light_auto_sun)
scene.collection.objects.link(ob_auto_sun)
ob_auto_sun.rotation_euler = (0.872665, 0.174533, 0.523599)
bpy.context.view_layer.update()
